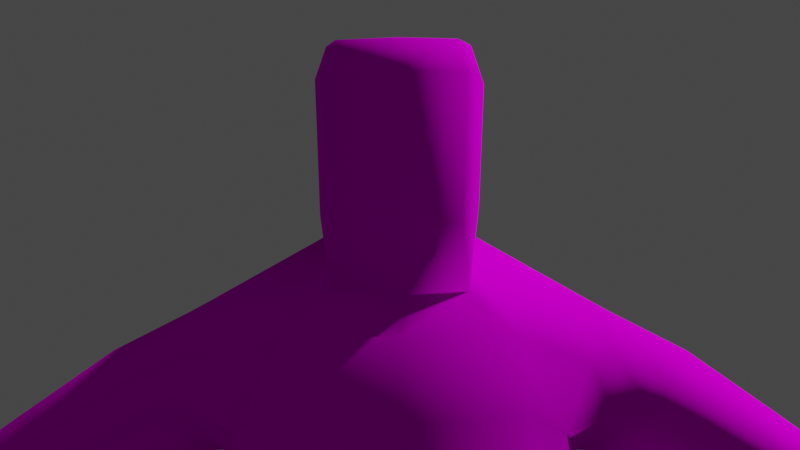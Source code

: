 # Source: killer.blend  (saved by Blender 3.6.13; exported with 4.5.12 LTS)
import bpy
from mathutils import Matrix  # noqa: F401  (used for matrix-valued properties, if any)

bpy.ops.wm.read_factory_settings(use_empty=True)
scene = bpy.context.scene
scene.name = 'Scene'

# ---- collections
col_collection = bpy.data.collections.new('Collection'); scene.collection.children.link(col_collection)

# ---- images (referenced by path relative to the original .blend; pixels are not part of the script)
import os
ASSET_DIR = os.environ.get("B2B_ASSET_DIR", "")  # directory of the original .blend (textures are referenced by path, not embedded)
HERE = os.path.dirname(os.path.abspath(__file__))  # packed textures are extracted next to this script under _unpacked/

def load_image(name, relpath, width, height, colorspace="sRGB"):
    """Load a texture the original file referenced (path relative to the .blend, or extracted next to this script)."""
    p = next((c for c in (os.path.join(HERE, relpath), os.path.join(ASSET_DIR, relpath)) if relpath and os.path.exists(c)), "")
    if p:
        img = bpy.data.images.load(p, check_existing=True)
        img.name = name
    else:  # same state as the original file: an image datablock whose file is absent (Cycles renders it pink)
        img = bpy.data.images.new(name, width, height)
        img.source = "FILE"
        img.filepath = "//" + (relpath or name)
    img.colorspace_settings.name = colorspace
    return img
img_killer_001 = load_image('Killer.001', 'Killer.png', 1024, 1024, 'Non-Color')
img_killer = load_image('Killer', 'Killer.png', 1024, 1024, 'sRGB')

# ---- materials (node trees are filled in below, after node groups)
mat_killer = bpy.data.materials.new('Killer')
mat_killer.surface_render_method = 'BLENDED'
mat_killer.blend_method = 'BLEND'
mat_killer.use_transparency_overlap = False
mat_killer.show_transparent_back = False
mat_killer.use_transparent_shadow = False
mat_killer.roughness = 1.0
mat_killer.specular_intensity = 0.0

# ---- material node trees
mat_killer.use_nodes = True; mat_killer.node_tree.nodes.clear()
_N = mat_killer.node_tree.nodes; _L = mat_killer.node_tree.links
n0 = _N.new('ShaderNodeBsdfPrincipled'); n0.name = 'Principled BSDF'; n0.location = (10, 300)
n0.distribution = 'GGX'
n0.subsurface_method = 'RANDOM_WALK_SKIN'
n0.inputs[2].default_value = 1.0
n0.inputs[3].default_value = 1.45
n0.inputs[13].default_value = 0.0
n0.inputs[27].default_value = (0.0, 0.0, 0.0, 1.0)
n0.inputs[28].default_value = 1.0
n1 = _N.new('ShaderNodeNormalMap'); n1.name = 'Normal Map'; n1.location = (-300, -300)
n1.label = 'Normal/Map'
n1.inputs[0].default_value = 0.0
n2 = _N.new('ShaderNodeTexImage'); n2.name = 'Image Texture.001'; n2.location = (-300, 0)
n2.image = img_killer_001
n3 = _N.new('ShaderNodeOutputMaterial'); n3.name = 'Material Output'; n3.location = (300, 300)
n4 = _N.new('ShaderNodeTexImage'); n4.name = 'Image Texture'; n4.location = (-375, 593)
n4.image = img_killer
_L.new(n0.outputs[0], n3.inputs[0])
_L.new(n1.outputs[0], n0.inputs[5])
_L.new(n4.outputs[0], n0.inputs[0])
_L.new(n2.outputs[1], n0.inputs[4])
n3.is_active_output = True

# ---- world
world_world = bpy.data.worlds.new('World'); scene.world = world_world
world_world.use_nodes = True; world_world.node_tree.nodes.clear()
_N = world_world.node_tree.nodes; _L = world_world.node_tree.links
n0 = _N.new('ShaderNodeOutputWorld'); n0.name = 'World Output'; n0.location = (300, 300)
n1 = _N.new('ShaderNodeBackground'); n1.name = 'Background'; n1.location = (10, 300)
n1.inputs[0].default_value = (0.05088, 0.05088, 0.05088, 1.0)
_L.new(n1.outputs[0], n0.inputs[0])
n0.is_active_output = True
world_world.color = (0.05088, 0.05088, 0.05088)
world_world.use_sun_shadow = False
world_world.sun_shadow_jitter_overblur = 0.0

# ---- cameras
cam_camera = bpy.data.cameras.new('Camera')
cam_camera.clip_end = 100.0
cam_camera.ortho_scale = 7.314

# ---- lights
light_light = bpy.data.lights.new('Light', 'POINT')
light_light.transmission_factor = 0.0
light_light.energy = 1000.0
light_light.shadow_soft_size = 0.1
light_light.shadow_maximum_resolution = 0.006
light_light.use_absolute_resolution = True

# ---- meshes
me_killer_001 = bpy.data.meshes.new('Killer.001')
me_killer_001.from_pydata([(-0.1825, 0.07344, -1.014), (-0.184, 0.06682, -1.082), (-0.1825, -0.1752, -1.014), (-0.184, -0.1866, -1.082), (0.0, -0.2253, -1.014), (0.0, -0.2343, -1.082), (0.0, 0.1351, -1.014), (0.0, 0.1342, -1.082), (-0.2193, -0.05498, -1.014), (-0.2208, -0.05027, -1.082), (0.0, -0.2163, -1.32), (-0.2041, -0.05009, -0.8423), (0.0, -0.2404, -1.172), (-0.1794, -0.1734, -1.172), (-0.2133, -0.05203, -1.172), (-0.175, 0.05115, -1.172), (0.0, 0.1177, -1.172), (0.0, -0.1908, -1.456), (-0.1554, -0.1727, -1.339), (-0.3252, -0.0527, -1.429), (-0.1336, 0.06646, -1.373), (0.0, 0.1044, -1.373), (0.0, -0.1328, -1.571), (-0.1598, -0.1433, -1.474), (-0.2137, -0.0395, -1.486), (-0.1235, 0.03801, -1.456), (0.0, 0.07029, -1.456), (-0.07547, -0.1035, -1.565), (-0.08119, -0.03568, -1.528), (-0.07439, 0.01763, -1.5), (0.0, 0.03778, -1.497), (-0.2068, -0.05502, -0.9111), (-0.1471, -0.1625, -0.9111), (0.0, 0.09904, -0.9111), (-0.1703, 0.04341, -0.9111), (0.0, -0.1964, -0.9111), (-0.1985, -0.04299, -0.7485), (-0.1411, -0.1542, -0.8423), (0.0, 0.07386, -0.8423), (-0.1692, 0.03891, -0.8423), (0.0, -0.1715, -0.8423), (-0.1351, -0.1511, -0.7485), (-0.04679, 0.04959, -0.7485), (-0.1573, 0.03207, -0.7485), (-0.05404, -0.1548, -0.7485), (-0.008025, -0.04755, -0.7485), (-0.1794, -0.04768, -0.5415), (-0.1353, -0.1353, -0.5498), (-0.07798, 0.02458, -0.5316), (-0.148, 0.01137, -0.5337), (-0.072, -0.1381, -0.5503), (-0.03394, -0.05111, -0.542), (-0.1776, -0.05275, -0.5058), (-0.1346, -0.1327, -0.5165), (-0.07862, 0.02023, -0.4931), (-0.147, 0.007466, -0.4959), (-0.07278, -0.1354, -0.5171), (-0.03562, -0.05607, -0.5065), (-0.1803, -0.04261, -0.4187), (-0.1358, -0.119, -0.4194), (-0.07773, 0.01233, -0.4178), (-0.1486, -0.001202, -0.418), (-0.07169, -0.1219, -0.4194), (-0.03319, -0.04613, -0.4187), (-0.1612, -0.05176, -0.07996), (-0.1351, -0.1366, -0.07475), (-0.08744, -0.01276, -0.07935), (-0.1383, -0.02248, -0.07949), (-0.07359, -0.1394, -0.07478), (-0.05543, -0.05429, -0.08), (-0.1757, -0.0544, 0.007208), (-0.136, -0.1463, 0.006502), (-0.07266, -0.1491, 0.006462), (-0.04032, -0.05788, 0.00716), (-0.08582, 0.1517, -0.02644), (-0.1358, 0.1291, -0.03092), (-0.05332, 0.1148, -0.0273), (-0.163, 0.08882, -0.02483), (-0.08522, 0.1615, 0.00805), (-0.141, 0.1481, 0.007865), (-0.05697, 0.1219, 0.00716), (-0.1622, 0.1006, 0.007208), (-0.201, -0.05499, -1.316), (-0.1747, 0.04612, -1.354), (-0.2027, 0.02523, -1.425), (-0.2376, -0.03944, -1.473), (-0.219, -0.158, -1.37), (-0.2276, 0.01723, -1.374), (-0.2339, -0.1295, -1.431), (-0.237, 0.009529, -1.429), (-0.2728, -0.1479, -1.364), (-0.2802, -0.004522, -1.362), (-0.2978, -0.1237, -1.406), (-0.2983, -0.01107, -1.402), (0.0, -0.04592, -0.7923), (-0.2684, -0.05766, -1.309), (0.1825, 0.07344, -1.014), (0.184, 0.06682, -1.082), (0.1825, -0.1752, -1.014), (0.184, -0.1866, -1.082), (0.2193, -0.05498, -1.014), (0.2208, -0.05027, -1.082), (0.2041, -0.05009, -0.8423), (0.1794, -0.1734, -1.172), (0.2133, -0.05203, -1.172), (0.175, 0.05115, -1.172), (0.1554, -0.1727, -1.339), (0.3252, -0.0527, -1.429), (0.1336, 0.06646, -1.373), (0.1598, -0.1433, -1.474), (0.2137, -0.0395, -1.486), (0.1235, 0.03801, -1.456), (0.07547, -0.1035, -1.565), (0.08119, -0.03568, -1.528), (0.07439, 0.01763, -1.5), (0.2068, -0.05502, -0.9111), (0.1471, -0.1625, -0.9111), (0.1703, 0.04341, -0.9111), (0.1985, -0.04299, -0.7485), (0.1411, -0.1542, -0.8423), (0.1692, 0.03891, -0.8423), (0.1351, -0.1511, -0.7485), (0.04679, 0.04959, -0.7485), (0.1573, 0.03207, -0.7485), (0.05404, -0.1548, -0.7485), (0.008025, -0.04755, -0.7485), (0.1794, -0.04768, -0.5415), (0.1353, -0.1353, -0.5498), (0.07798, 0.02458, -0.5316), (0.148, 0.01137, -0.5337), (0.072, -0.1381, -0.5503), (0.03394, -0.05111, -0.542), (0.1776, -0.05275, -0.5058), (0.1346, -0.1327, -0.5165), (0.07862, 0.02023, -0.4931), (0.147, 0.007466, -0.4959), (0.07278, -0.1354, -0.5171), (0.03562, -0.05607, -0.5065), (0.1803, -0.04261, -0.4187), (0.1358, -0.119, -0.4194), (0.07773, 0.01233, -0.4178), (0.1486, -0.001202, -0.418), (0.07169, -0.1219, -0.4194), (0.03319, -0.04613, -0.4187), (0.1612, -0.05176, -0.07996), (0.1351, -0.1366, -0.07475), (0.08744, -0.01276, -0.07935), (0.1383, -0.02248, -0.07949), (0.07359, -0.1394, -0.07478), (0.05543, -0.05429, -0.08), (0.1757, -0.0544, 0.007208), (0.136, -0.1463, 0.006502), (0.07266, -0.1491, 0.006462), (0.04032, -0.05788, 0.00716), (0.08582, 0.1517, -0.02644), (0.1358, 0.1291, -0.03092), (0.05332, 0.1148, -0.0273), (0.163, 0.08882, -0.02483), (0.08522, 0.1615, 0.00805), (0.141, 0.1481, 0.007865), (0.05697, 0.1219, 0.00716), (0.1622, 0.1006, 0.007208), (0.201, -0.05499, -1.316), (0.1747, 0.04612, -1.354), (0.2027, 0.02523, -1.425), (0.2376, -0.03944, -1.473), (0.219, -0.158, -1.37), (0.2276, 0.01723, -1.374), (0.2339, -0.1295, -1.431), (0.237, 0.009529, -1.429), (0.2728, -0.1479, -1.364), (0.2802, -0.004522, -1.362), (0.2978, -0.1237, -1.406), (0.2983, -0.01107, -1.402), (0.4082, -0.1124, -1.335), (0.3867, -0.1341, -1.299), (0.6043, -0.08161, -1.196), (0.3935, -0.01562, -1.295), (0.432, -0.05675, -1.355), (0.4089, -0.02076, -1.331), (0.3903, -0.06002, -1.247), (0.4619, -0.1077, -1.299), (0.4421, -0.1277, -1.266), (0.4483, -0.01865, -1.262), (0.4838, -0.05649, -1.318), (0.4625, -0.02338, -1.295), (0.4454, -0.05949, -1.218), (0.5784, -0.08933, -1.168), (0.578, -0.01013, -1.166), (0.6141, -0.04118, -1.204), (0.5994, -0.008664, -1.193), (0.5671, -0.04521, -1.145), (0.6872, -0.08865, -1.134), (0.662, -0.1001, -1.11), (0.6617, -0.01638, -1.103), (0.6964, -0.02515, -1.141), (0.6865, 0.02418, -1.129), (0.6499, -0.04389, -1.088), (0.638, -0.07025, -1.011), (0.6384, -0.07965, -1.034), (0.6487, 0.005182, -1.048), (0.6396, -0.01913, -1.011), (0.6495, 0.01653, -1.03), (0.6328, -0.0431, -1.05), (0.5822, 0.005745, -1.096), (0.5989, 0.03095, -1.112), (0.628, -0.003024, -1.086), (0.6367, 0.02661, -1.104), (0.6452, 0.02122, -1.027), (0.6488, 0.03826, -1.037), (0.6558, 0.01111, -1.051), (0.6573, 0.03166, -1.054), (0.2684, -0.05766, -1.309), (0.08169, 0.02272, -1.582), (0.08728, -0.01862, -1.593), (0.08414, -0.06057, -1.604), (0.06559, 0.05238, -1.573), (-0.002951, 0.06242, -1.57), (0.07169, -0.107, -1.612), (0.001428, -0.1193, -1.615), (-0.07321, 0.05014, -1.573), (-0.08566, 0.01883, -1.582), (-0.06711, -0.1092, -1.612), (-0.0888, -0.02311, -1.593), (-0.08321, -0.06445, -1.604), (0.7269, -0.07887, -1.069), (0.6994, -0.08829, -1.08), (0.7322, -0.02388, -1.053), (0.7157, 0.01896, -1.051), (0.679, -0.04442, -1.071), (0.6902, -0.006213, -1.062), (-0.4082, -0.1124, -1.335), (-0.3867, -0.1341, -1.299), (-0.6043, -0.08161, -1.196), (-0.3935, -0.01562, -1.295), (-0.432, -0.05675, -1.355), (-0.4089, -0.02076, -1.331), (-0.3903, -0.06002, -1.247), (-0.4619, -0.1077, -1.299), (-0.4421, -0.1277, -1.266), (-0.4483, -0.01865, -1.262), (-0.4838, -0.05649, -1.318), (-0.4625, -0.02338, -1.295), (-0.4454, -0.05949, -1.218), (-0.5784, -0.08933, -1.168), (-0.578, -0.01013, -1.166), (-0.6141, -0.04119, -1.204), (-0.5994, -0.008665, -1.193), (-0.5671, -0.04521, -1.145), (-0.6872, -0.08865, -1.134), (-0.662, -0.1001, -1.11), (-0.6617, -0.01638, -1.103), (-0.6964, -0.02515, -1.141), (-0.6865, 0.02418, -1.129), (-0.6499, -0.04389, -1.088), (-0.638, -0.07025, -1.011), (-0.6384, -0.07965, -1.034), (-0.6487, 0.005182, -1.048), (-0.6396, -0.01913, -1.011), (-0.6495, 0.01653, -1.03), (-0.6328, -0.0431, -1.05), (-0.5822, 0.005745, -1.096), (-0.5989, 0.03095, -1.112), (-0.628, -0.003024, -1.086), (-0.6367, 0.02661, -1.104), (-0.6452, 0.02122, -1.027), (-0.6488, 0.03826, -1.037), (-0.6558, 0.01111, -1.051), (-0.6573, 0.03166, -1.054), (-0.7269, -0.07887, -1.069), (-0.6994, -0.08829, -1.08), (-0.7322, -0.02388, -1.053), (-0.7157, 0.01896, -1.051), (-0.679, -0.04442, -1.071), (-0.6902, -0.006213, -1.062), (0.08677, 0.02615, -1.729), (0.09271, -0.01928, -1.727), (0.08937, -0.06532, -1.724), (0.06968, 0.05879, -1.73), (-0.003086, 0.0699, -1.73), (0.07615, -0.09964, -1.723), (0.001563, -0.113, -1.722), (-0.07768, 0.05649, -1.729), (-0.0909, 0.02217, -1.727), (-0.0712, -0.1019, -1.722), (-0.09423, -0.02387, -1.725), (-0.08829, -0.0693, -1.723), (0.07557, 0.02004, -1.764), (0.08075, -0.01957, -1.763), (0.07784, -0.05972, -1.761), (0.06066, 0.04851, -1.766), (-0.002788, 0.05819, -1.766), (0.06631, -0.08965, -1.759), (0.001265, -0.1013, -1.758), (-0.06783, 0.0465, -1.765), (-0.07936, 0.01657, -1.763), (-0.06219, -0.09166, -1.759), (-0.08227, -0.02358, -1.762), (-0.07709, -0.06319, -1.76)], [], [(4, 2, 3, 5), (8, 0, 1, 9), (8, 31, 34, 0), (3, 13, 12, 5), (0, 6, 7, 1), (9, 14, 13, 3), (0, 34, 33, 6), (2, 8, 9, 3), (13, 14, 82), (14, 83, 82), (7, 16, 15, 1), (1, 15, 14, 9), (84, 89, 87, 83), (83, 25, 84), (16, 21, 20, 15), (13, 18, 10, 12), (25, 29, 28, 24), (23, 27, 22, 17), (18, 23, 17, 10), (21, 26, 25, 20), (220, 221, 29), (28, 224, 222, 27), (24, 28, 27, 23), (26, 30, 29, 25), (31, 11, 39, 34), (34, 39, 38, 33), (4, 35, 32, 2), (2, 32, 31, 8), (35, 40, 37, 32), (32, 37, 11, 31), (41, 47, 46, 36), (44, 50, 47, 41), (39, 43, 42), (39, 11, 36), (37, 40, 44), (11, 37, 41), (38, 42, 45), (47, 53, 52, 46), (50, 56, 53, 47), (45, 51, 50, 44), (42, 48, 51, 45), (43, 49, 48, 42), (36, 46, 49, 43), (52, 58, 61, 55), (55, 61, 60, 54), (51, 57, 56, 50), (48, 54, 57, 51), (49, 55, 54, 48), (46, 52, 55, 49), (59, 65, 64, 58), (62, 68, 65, 59), (56, 62, 59, 53), (53, 59, 58, 52), (57, 63, 62, 56), (54, 60, 63, 57), (67, 75, 74, 66), (63, 69, 68, 62), (60, 66, 69, 63), (61, 67, 66, 60), (58, 64, 67, 61), (78, 79, 81, 70, 71, 72, 73, 80), (68, 72, 71, 65), (65, 71, 70, 64), (69, 73, 72, 68), (69, 76, 80, 73), (77, 81, 79, 75), (75, 79, 78, 74), (74, 78, 80, 76), (64, 77, 75, 67), (70, 81, 77, 64), (66, 74, 76, 69), (27, 222, 219, 22), (223, 224, 28), (18, 86, 88, 23), (25, 83, 20), (83, 87, 82), (24, 85, 89, 84), (85, 19, 93, 89), (82, 90, 86), (88, 92, 19, 85), (89, 93, 91, 87), (23, 88, 85, 24), (82, 86, 18), (82, 95, 90), (91, 95, 82), (86, 90, 92, 88), (87, 91, 82), (84, 25, 24), (45, 44, 40), (45, 40, 94, 38), (39, 42, 38), (37, 44, 41), (39, 36, 43), (11, 41, 36), (13, 82, 18), (20, 83, 15), (15, 83, 14), (4, 5, 99, 98), (100, 101, 97, 96), (100, 96, 117, 115), (99, 5, 12, 103), (96, 97, 7, 6), (101, 99, 103, 104), (96, 6, 33, 117), (98, 99, 101, 100), (103, 162, 104), (104, 162, 163), (7, 97, 105, 16), (97, 101, 104, 105), (164, 163, 167, 169), (163, 164, 111), (16, 105, 108, 21), (103, 12, 10, 106), (111, 110, 113, 114), (109, 17, 22, 112), (106, 10, 17, 109), (21, 108, 111, 26), (114, 213, 216), (113, 112, 218, 215), (110, 109, 112, 113), (26, 111, 114, 30), (115, 117, 120, 102), (117, 33, 38, 120), (4, 98, 116, 35), (98, 100, 115, 116), (35, 116, 119, 40), (116, 115, 102, 119), (121, 118, 126, 127), (124, 121, 127, 130), (120, 122, 123), (120, 118, 102), (119, 124, 40), (102, 121, 119), (38, 125, 122), (127, 126, 132, 133), (130, 127, 133, 136), (125, 124, 130, 131), (122, 125, 131, 128), (123, 122, 128, 129), (118, 123, 129, 126), (132, 135, 141, 138), (135, 134, 140, 141), (131, 130, 136, 137), (128, 131, 137, 134), (129, 128, 134, 135), (126, 129, 135, 132), (139, 138, 144, 145), (142, 139, 145, 148), (136, 133, 139, 142), (133, 132, 138, 139), (137, 136, 142, 143), (134, 137, 143, 140), (147, 146, 154, 155), (143, 142, 148, 149), (140, 143, 149, 146), (141, 140, 146, 147), (138, 141, 147, 144), (158, 160, 153, 152, 151, 150, 161, 159), (148, 145, 151, 152), (145, 144, 150, 151), (149, 148, 152, 153), (149, 153, 160, 156), (157, 155, 159, 161), (155, 154, 158, 159), (154, 156, 160, 158), (144, 147, 155, 157), (150, 144, 157, 161), (146, 149, 156, 154), (112, 22, 219, 218), (113, 214, 213), (106, 109, 168, 166), (111, 108, 163), (163, 162, 167), (110, 164, 169, 165), (165, 169, 173, 107), (162, 166, 170), (168, 165, 107, 172), (169, 167, 171, 173), (109, 110, 165, 168), (162, 106, 166), (162, 170, 212), (173, 171, 177, 179), (170, 172, 174, 175), (171, 162, 212), (166, 168, 172, 170), (167, 162, 171), (175, 174, 181, 182), (174, 178, 184, 181), (178, 179, 185, 184), (180, 175, 182, 186), (107, 173, 179, 178), (172, 107, 178, 174), (164, 110, 111), (183, 186, 191, 188), (182, 181, 176, 187), (181, 184, 189, 176), (184, 185, 190, 189), (177, 180, 186, 183), (179, 177, 183, 185), (188, 194, 206, 204), (188, 191, 197, 194), (187, 176, 192, 193), (176, 189, 195, 192), (185, 183, 188, 190), (186, 182, 187, 191), (226, 225, 198, 199), (225, 227, 201, 198), (227, 228, 202, 201), (229, 226, 199, 203), (191, 187, 193, 197), (189, 190, 196, 195), (230, 229, 203, 200), (228, 230, 200, 202), (204, 206, 210, 208), (190, 188, 204, 205), (196, 190, 205, 207), (194, 196, 207, 206), (209, 208, 210, 211), (205, 204, 208, 209), (207, 205, 209, 211), (206, 207, 211, 210), (199, 198, 201, 202, 200, 203), (125, 40, 124), (125, 38, 94, 40), (120, 38, 122), (119, 121, 124), (120, 123, 118), (102, 118, 121), (103, 106, 162), (108, 105, 163), (105, 104, 163), (212, 180, 177, 171), (212, 170, 175, 180), (196, 194, 230, 228), (194, 197, 229, 230), (197, 193, 226, 229), (195, 196, 228, 227), (192, 195, 227, 225), (193, 192, 225, 226), (93, 236, 234, 91), (90, 232, 231, 92), (232, 239, 238, 231), (231, 238, 241, 235), (235, 241, 242, 236), (237, 243, 239, 232), (19, 235, 236, 93), (92, 231, 235, 19), (240, 245, 248, 243), (239, 244, 233, 238), (238, 233, 246, 241), (241, 246, 247, 242), (234, 240, 243, 237), (236, 242, 240, 234), (245, 261, 263, 251), (245, 251, 254, 248), (244, 250, 249, 233), (233, 249, 252, 246), (242, 247, 245, 240), (243, 248, 244, 239), (270, 256, 255, 269), (269, 255, 258, 271), (271, 258, 259, 272), (273, 260, 256, 270), (248, 254, 250, 244), (246, 252, 253, 247), (274, 257, 260, 273), (272, 259, 257, 274), (261, 265, 267, 263), (247, 262, 261, 245), (253, 264, 262, 247), (251, 263, 264, 253), (266, 268, 267, 265), (262, 266, 265, 261), (264, 268, 266, 262), (263, 267, 268, 264), (256, 260, 257, 259, 258, 255), (95, 91, 234, 237), (95, 237, 232, 90), (253, 272, 274, 251), (251, 274, 273, 254), (254, 273, 270, 250), (252, 271, 272, 253), (249, 269, 271, 252), (250, 270, 269, 249), (223, 221, 283, 285), (219, 222, 284, 281), (218, 219, 281, 280), (215, 218, 280, 277), (224, 223, 285, 286), (220, 217, 279, 282), (217, 216, 278, 279), (222, 224, 286, 284), (213, 214, 276, 275), (221, 220, 282, 283), (216, 213, 275, 278), (214, 215, 277, 276), (285, 283, 295, 297), (280, 281, 293, 292), (277, 280, 292, 289), (286, 285, 297, 298), (282, 279, 291, 294), (279, 278, 290, 291), (284, 286, 298, 296), (275, 276, 288, 287), (283, 282, 294, 295), (278, 275, 287, 290), (281, 284, 296, 293), (276, 277, 289, 288), (287, 288, 289, 292, 293, 296, 298, 297, 295, 294, 291, 290), (29, 30, 220), (30, 217, 220), (28, 29, 221), (221, 223, 28), (217, 30, 216), (30, 114, 216), (213, 114, 113), (113, 215, 214)])
me_killer_001.polygons.foreach_set('use_smooth', [True] * 317)
_uv = me_killer_001.uv_layers.new(name='UVMap')
_uv.uv.foreach_set('vector', [0.1799, 0.2612, 0.2399, 0.2593, 0.2451, 0.2282, 0.1799, 0.2272, 0.6069, 0.2561, 0.5621, 0.2565, 0.5635, 0.2869, 0.6039, 0.2864, 0.6069, 0.2561, 0.6083, 0.2106, 0.5666, 0.2115, 0.5621, 0.2565, 0.2451, 0.2282, 0.2466, 0.1864, 0.1799, 0.1846, 0.1799, 0.2272, 0.5621, 0.2565, 0.4983, 0.2586, 0.4983, 0.288, 0.5635, 0.2869, 0.2802, 0.226, 0.2865, 0.1898, 0.2466, 0.1864, 0.2451, 0.2282, 0.5621, 0.2565, 0.5666, 0.2115, 0.4983, 0.2144, 0.4983, 0.2586, 0.2399, 0.2593, 0.2817, 0.2528, 0.2802, 0.226, 0.2451, 0.2282, 0.2466, 0.1864, 0.2865, 0.1898, 0.2922, 0.1302, 0.599, 0.3255, 0.5741, 0.4043, 0.6175, 0.385, 0.4983, 0.288, 0.4983, 0.3282, 0.5648, 0.3277, 0.5635, 0.2869, 0.5635, 0.2869, 0.5648, 0.3277, 0.599, 0.3255, 0.6039, 0.2864, 0.5849, 0.4381, 0.6037, 0.4417, 0.5987, 0.4192, 0.5741, 0.4043, 0.5741, 0.4043, 0.5514, 0.4558, 0.5849, 0.4381, 0.4983, 0.3282, 0.4983, 0.3911, 0.5634, 0.3948, 0.5648, 0.3277, 0.2466, 0.1864, 0.2463, 0.1059, 0.1799, 0.1162, 0.1799, 0.1846, 0.5514, 0.4558, 0.5159, 0.48, 0.5276, 0.4979, 0.5937, 0.4748, 0.2434, 0.04871, 0.2003, 0.007715, 0.1799, 0.00741, 0.1799, 0.06248, 0.2463, 0.1059, 0.2434, 0.04871, 0.1799, 0.06248, 0.1799, 0.1162, 0.4983, 0.3911, 0.4983, 0.4524, 0.5514, 0.4558, 0.5634, 0.3948, 0.5524, 0.7373, 0.5193, 0.73, 0.5215, 0.8162, 0.4644, 0.7886, 0.431, 0.7101, 0.3837, 0.7034, 0.3918, 0.7528, 0.5937, 0.4748, 0.5276, 0.4979, 0.523, 0.52, 0.5897, 0.5249, 0.4983, 0.4524, 0.4983, 0.4775, 0.5159, 0.48, 0.5514, 0.4558, 0.6035, 0.2066, 0.5978, 0.1821, 0.5624, 0.184, 0.57, 0.2073, 0.5666, 0.2115, 0.5644, 0.1873, 0.4961, 0.1893, 0.4983, 0.2144, 0.1799, 0.2612, 0.1795, 0.3079, 0.2384, 0.3014, 0.2399, 0.2593, 0.2399, 0.2593, 0.2373, 0.3019, 0.2885, 0.2944, 0.2817, 0.2528, 0.1794, 0.308, 0.1791, 0.3474, 0.2449, 0.3303, 0.2385, 0.3015, 0.237, 0.302, 0.2427, 0.3314, 0.301, 0.3197, 0.2885, 0.2944, 0.2669, 0.3753, 0.3136, 0.4608, 0.3481, 0.4492, 0.3151, 0.3589, 0.234, 0.3914, 0.2931, 0.473, 0.3136, 0.4608, 0.2669, 0.3753, 0.5645, 0.1776, 0.5613, 0.1376, 0.5179, 0.1376, 0.5598, 0.1804, 0.5989, 0.1796, 0.5945, 0.1402, 0.248, 0.3283, 0.1762, 0.3473, 0.2358, 0.3938, 0.3031, 0.3176, 0.2404, 0.331, 0.2665, 0.3773, 0.5082, 0.1756, 0.5158, 0.1377, 0.4823, 0.1276, 0.3136, 0.4608, 0.3213, 0.4746, 0.3524, 0.4653, 0.3481, 0.4492, 0.2931, 0.473, 0.3021, 0.486, 0.3213, 0.4746, 0.3136, 0.4608, 0.2022, 0.4309, 0.2688, 0.4984, 0.2931, 0.473, 0.234, 0.3914, 0.5189, 0.132, 0.5314, 0.03732, 0.4991, 0.03438, 0.4786, 0.1208, 0.5624, 0.1354, 0.5631, 0.03044, 0.5352, 0.02821, 0.5149, 0.1354, 0.5961, 0.1345, 0.5921, 0.03252, 0.5631, 0.03044, 0.5584, 0.1355, 0.9794, 0.4537, 0.9766, 0.4107, 0.9534, 0.4108, 0.9513, 0.4493, 0.9513, 0.4493, 0.9534, 0.4108, 0.9236, 0.4107, 0.9246, 0.4482, 0.2688, 0.4984, 0.2814, 0.5091, 0.3021, 0.486, 0.2931, 0.473, 0.5352, 0.02821, 0.537, 0.009689, 0.5006, 0.00741, 0.4982, 0.02483, 0.5631, 0.03044, 0.5638, 0.01189, 0.537, 0.009689, 0.5352, 0.02821, 0.5921, 0.03252, 0.5927, 0.01444, 0.5638, 0.01189, 0.5631, 0.03044, 0.8152, 0.1797, 0.8149, 0.007647, 0.7828, 0.009368, 0.7792, 0.1787, 0.8419, 0.1794, 0.8376, 0.00741, 0.8149, 0.007647, 0.8152, 0.1797, 0.8407, 0.2265, 0.8419, 0.1794, 0.8152, 0.1797, 0.8174, 0.2265, 0.8174, 0.2265, 0.8152, 0.1797, 0.7792, 0.1787, 0.7841, 0.221, 0.8728, 0.2203, 0.8763, 0.1775, 0.8419, 0.1794, 0.8407, 0.2265, 0.9246, 0.4482, 0.9236, 0.4107, 0.891, 0.4103, 0.8882, 0.4537, 0.3314, 0.8668, 0.3223, 0.946, 0.3417, 0.9534, 0.352, 0.8734, 0.8763, 0.1775, 0.8691, 0.00824, 0.8376, 0.00741, 0.8419, 0.1794, 0.9236, 0.4107, 0.9287, 0.242, 0.9078, 0.2413, 0.891, 0.4103, 0.9534, 0.4108, 0.9479, 0.242, 0.9287, 0.242, 0.9236, 0.4107, 0.9766, 0.4107, 0.9627, 0.2417, 0.9479, 0.242, 0.9534, 0.4108, 0.4254, 0.8535, 0.3952, 0.8595, 0.3834, 0.8821, 0.3822, 0.9573, 0.3988, 0.9865, 0.4261, 0.9883, 0.4404, 0.9597, 0.4404, 0.8727, 0.9252, 0.657, 0.8914, 0.655, 0.8921, 0.6823, 0.9257, 0.6798, 0.9257, 0.6798, 0.8921, 0.6823, 0.8973, 0.7156, 0.9346, 0.7109, 0.9338, 0.6265, 0.8961, 0.6234, 0.8914, 0.655, 0.9252, 0.657, 0.9338, 0.6265, 0.9346, 0.5399, 0.9198, 0.5397, 0.8961, 0.6234, 0.3085, 0.9323, 0.2949, 0.9375, 0.3116, 0.958, 0.3223, 0.946, 0.3223, 0.946, 0.3116, 0.958, 0.3424, 0.9676, 0.3417, 0.9534, 0.3417, 0.9534, 0.3424, 0.9676, 0.3674, 0.9611, 0.3593, 0.9476, 0.3233, 0.8535, 0.3085, 0.9323, 0.3223, 0.946, 0.3314, 0.8668, 0.8973, 0.7156, 0.9194, 0.7874, 0.9335, 0.7865, 0.9346, 0.7109, 0.352, 0.8734, 0.3417, 0.9534, 0.3593, 0.9476, 0.3674, 0.8585, 0.8601, 0.9587, 0.8109, 0.9475, 0.8114, 0.8755, 0.8577, 0.8793, 0.4748, 0.72, 0.431, 0.7101, 0.4644, 0.7886, 0.2463, 0.1059, 0.2704, 0.0919, 0.2791, 0.06741, 0.2434, 0.04871, 0.5514, 0.4558, 0.5741, 0.4043, 0.5634, 0.3948, 0.5741, 0.4043, 0.5987, 0.4192, 0.6175, 0.385, 0.5937, 0.4748, 0.6106, 0.4676, 0.6037, 0.4417, 0.5849, 0.4381, 0.724, 0.2278, 0.7316, 0.1932, 0.7094, 0.1944, 0.6983, 0.2202, 0.7994, 0.2486, 0.8512, 0.27, 0.8458, 0.2413, 0.7644, 0.2272, 0.7597, 0.1998, 0.7316, 0.1932, 0.724, 0.2278, 0.6983, 0.2202, 0.7094, 0.1944, 0.6925, 0.1885, 0.6769, 0.2117, 0.5897, 0.5249, 0.6294, 0.5032, 0.6106, 0.4676, 0.5937, 0.4748, 0.2922, 0.1302, 0.2704, 0.0919, 0.2463, 0.1059, 0.7994, 0.2486, 0.81, 0.2853, 0.8512, 0.27, 0.7792, 0.2915, 0.81, 0.2853, 0.7994, 0.2486, 0.8458, 0.2413, 0.8512, 0.27, 0.8734, 0.2727, 0.8724, 0.2458, 0.6769, 0.2117, 0.6925, 0.1885, 0.6443, 0.1902, 0.5849, 0.4381, 0.5514, 0.4558, 0.5937, 0.4748, 0.202, 0.4327, 0.2351, 0.3916, 0.1805, 0.3428, 0.2022, 0.4309, 0.1799, 0.3422, 0.1799, 0.4329, 0.1799, 0.5108, 0.5619, 0.1801, 0.5157, 0.1395, 0.498, 0.1826, 0.2461, 0.331, 0.234, 0.3914, 0.2669, 0.3753, 0.5568, 0.1811, 0.5961, 0.1345, 0.5585, 0.1356, 0.301, 0.3197, 0.2669, 0.3753, 0.3151, 0.3589, 0.2466, 0.1864, 0.2922, 0.1302, 0.2463, 0.1059, 0.5634, 0.3948, 0.5741, 0.4043, 0.5648, 0.3277, 0.5648, 0.3277, 0.5741, 0.4043, 0.599, 0.3255, 0.1799, 0.2612, 0.1799, 0.2272, 0.1147, 0.2282, 0.1198, 0.2593, 0.3898, 0.2561, 0.3928, 0.2864, 0.4331, 0.2869, 0.4345, 0.2565, 0.3898, 0.2561, 0.4345, 0.2565, 0.43, 0.2115, 0.3883, 0.2106, 0.1147, 0.2282, 0.1799, 0.2272, 0.1799, 0.1846, 0.1132, 0.1864, 0.4345, 0.2565, 0.4331, 0.2869, 0.4983, 0.288, 0.4983, 0.2586, 0.07956, 0.226, 0.1147, 0.2282, 0.1132, 0.1864, 0.07327, 0.1898, 0.4345, 0.2565, 0.4983, 0.2586, 0.4983, 0.2144, 0.43, 0.2115, 0.1198, 0.2593, 0.1147, 0.2282, 0.07956, 0.226, 0.07809, 0.2528, 0.1132, 0.1864, 0.06758, 0.1302, 0.07327, 0.1898, 0.3976, 0.3255, 0.3791, 0.385, 0.4226, 0.4043, 0.4983, 0.288, 0.4331, 0.2869, 0.4319, 0.3277, 0.4983, 0.3282, 0.4331, 0.2869, 0.3928, 0.2864, 0.3976, 0.3255, 0.4319, 0.3277, 0.4117, 0.4381, 0.4226, 0.4043, 0.3979, 0.4192, 0.3929, 0.4417, 0.4226, 0.4043, 0.4117, 0.4381, 0.4453, 0.4558, 0.4983, 0.3282, 0.4319, 0.3277, 0.4332, 0.3948, 0.4983, 0.3911, 0.1132, 0.1864, 0.1799, 0.1846, 0.1799, 0.1162, 0.1134, 0.1059, 0.4453, 0.4558, 0.403, 0.4748, 0.4691, 0.4979, 0.4807, 0.48, 0.1163, 0.04871, 0.1799, 0.06248, 0.1799, 0.00741, 0.1594, 0.007715, 0.1134, 0.1059, 0.1799, 0.1162, 0.1799, 0.06248, 0.1163, 0.04871, 0.4983, 0.3911, 0.4332, 0.3948, 0.4453, 0.4558, 0.4983, 0.4524, 0.154, 0.8122, 0.1558, 0.726, 0.1873, 0.7333, 0.09691, 0.7846, 0.02428, 0.7488, 0.01856, 0.6994, 0.06757, 0.7061, 0.403, 0.4748, 0.407, 0.5249, 0.4737, 0.52, 0.4691, 0.4979, 0.4983, 0.4524, 0.4453, 0.4558, 0.4807, 0.48, 0.4983, 0.4775, 0.3917, 0.2075, 0.4277, 0.2082, 0.4357, 0.1832, 0.3978, 0.1812, 0.43, 0.2115, 0.4983, 0.2144, 0.5006, 0.1893, 0.4323, 0.1873, 0.1799, 0.2612, 0.1198, 0.2593, 0.1214, 0.3014, 0.1803, 0.3079, 0.1198, 0.2593, 0.07809, 0.2528, 0.07127, 0.2944, 0.1225, 0.3019, 0.1804, 0.308, 0.1213, 0.3015, 0.1148, 0.3303, 0.1806, 0.3474, 0.1228, 0.302, 0.07127, 0.2944, 0.05882, 0.3197, 0.1171, 0.3314, 0.09287, 0.3753, 0.04463, 0.3589, 0.01172, 0.4492, 0.04621, 0.4608, 0.1257, 0.3914, 0.09287, 0.3753, 0.04621, 0.4608, 0.06672, 0.473, 0.4321, 0.1776, 0.4787, 0.1376, 0.4354, 0.1376, 0.4351, 0.1794, 0.4028, 0.1421, 0.3987, 0.1787, 0.1124, 0.3289, 0.1244, 0.3933, 0.183, 0.3475, 0.05664, 0.3176, 0.09324, 0.3773, 0.1194, 0.331, 0.4878, 0.1835, 0.5176, 0.1282, 0.479, 0.1399, 0.04621, 0.4608, 0.01172, 0.4492, 0.00741, 0.4653, 0.03844, 0.4746, 0.06672, 0.473, 0.04621, 0.4608, 0.03844, 0.4746, 0.0577, 0.486, 0.1576, 0.4309, 0.1257, 0.3914, 0.06672, 0.473, 0.09096, 0.4984, 0.4769, 0.132, 0.5194, 0.1202, 0.4977, 0.02921, 0.4638, 0.03231, 0.4343, 0.1354, 0.4817, 0.1354, 0.4615, 0.02821, 0.4336, 0.03045, 0.4005, 0.1345, 0.4383, 0.1355, 0.4336, 0.03045, 0.4046, 0.03253, 0.8911, 0.2197, 0.9192, 0.2154, 0.9171, 0.1768, 0.8939, 0.1768, 0.9192, 0.2154, 0.9459, 0.2142, 0.9469, 0.1767, 0.9171, 0.1768, 0.09096, 0.4984, 0.06672, 0.473, 0.0577, 0.486, 0.07838, 0.5091, 0.4615, 0.02821, 0.4985, 0.02484, 0.496, 0.007414, 0.4596, 0.009693, 0.4336, 0.03045, 0.4615, 0.02821, 0.4596, 0.009693, 0.4328, 0.01189, 0.4046, 0.03253, 0.4336, 0.03045, 0.4328, 0.01189, 0.404, 0.01444, 0.7317, 0.712, 0.7677, 0.711, 0.7641, 0.5416, 0.7319, 0.5399, 0.705, 0.7116, 0.7317, 0.712, 0.7319, 0.5399, 0.7093, 0.5397, 0.7061, 0.7588, 0.7294, 0.7588, 0.7317, 0.712, 0.705, 0.7116, 0.7294, 0.7588, 0.7628, 0.7532, 0.7677, 0.711, 0.7317, 0.712, 0.6741, 0.7525, 0.7061, 0.7588, 0.705, 0.7116, 0.6705, 0.7098, 0.9459, 0.2142, 0.9823, 0.2197, 0.9795, 0.1764, 0.9469, 0.1767, 0.2441, 0.9543, 0.2646, 0.9477, 0.2543, 0.8677, 0.235, 0.8751, 0.6705, 0.7098, 0.705, 0.7116, 0.7093, 0.5397, 0.6777, 0.5405, 0.9469, 0.1767, 0.9795, 0.1764, 0.9627, 0.00741, 0.9418, 0.008064, 0.9171, 0.1768, 0.9469, 0.1767, 0.9418, 0.008064, 0.9226, 0.008043, 0.8939, 0.1768, 0.9171, 0.1768, 0.9226, 0.008043, 0.9078, 0.007771, 0.6247, 0.7602, 0.6397, 0.741, 0.6397, 0.654, 0.6253, 0.6255, 0.5981, 0.6272, 0.5814, 0.6565, 0.5826, 0.7316, 0.5944, 0.7542, 0.9832, 0.67, 0.9837, 0.6473, 0.95, 0.6447, 0.9494, 0.672, 0.9837, 0.6473, 0.9926, 0.6162, 0.9553, 0.6115, 0.95, 0.6447, 0.9918, 0.7005, 0.9832, 0.67, 0.9494, 0.672, 0.9541, 0.7036, 0.9918, 0.7005, 0.9541, 0.7036, 0.9778, 0.7874, 0.9926, 0.7871, 0.2212, 0.8888, 0.235, 0.8751, 0.2243, 0.8631, 0.2075, 0.8836, 0.235, 0.8751, 0.2543, 0.8677, 0.2551, 0.8535, 0.2243, 0.8631, 0.2543, 0.8677, 0.272, 0.8735, 0.28, 0.86, 0.2551, 0.8535, 0.2359, 0.9676, 0.2441, 0.9543, 0.235, 0.8751, 0.2212, 0.8888, 0.9553, 0.6115, 0.9926, 0.6162, 0.9915, 0.5406, 0.9774, 0.5397, 0.2646, 0.9477, 0.28, 0.9626, 0.272, 0.8735, 0.2543, 0.8677, 0.8679, 0.8005, 0.8577, 0.8793, 0.8114, 0.8755, 0.8182, 0.802, 0.09691, 0.7846, 0.112, 0.7161, 0.1558, 0.726, 0.1134, 0.1059, 0.1163, 0.04871, 0.0807, 0.06741, 0.08934, 0.0919, 0.4453, 0.4558, 0.4332, 0.3948, 0.4226, 0.4043, 0.4226, 0.4043, 0.3791, 0.385, 0.3979, 0.4192, 0.403, 0.4748, 0.4117, 0.4381, 0.3929, 0.4417, 0.386, 0.4676, 0.724, 0.2427, 0.6983, 0.2503, 0.7094, 0.2761, 0.7316, 0.2773, 0.8026, 0.7535, 0.849, 0.7607, 0.8544, 0.732, 0.7644, 0.2433, 0.724, 0.2427, 0.7316, 0.2773, 0.7597, 0.2707, 0.6983, 0.2503, 0.6769, 0.2588, 0.6925, 0.282, 0.7094, 0.2761, 0.407, 0.5249, 0.403, 0.4748, 0.386, 0.4676, 0.3672, 0.5032, 0.06758, 0.1302, 0.1134, 0.1059, 0.08934, 0.0919, 0.8026, 0.7535, 0.8544, 0.732, 0.8133, 0.7168, 0.7094, 0.2761, 0.6925, 0.282, 0.7096, 0.3537, 0.7232, 0.3518, 0.8544, 0.732, 0.8766, 0.7294, 0.8756, 0.6522, 0.8594, 0.6539, 0.7825, 0.7106, 0.8026, 0.7535, 0.8133, 0.7168, 0.849, 0.7607, 0.8756, 0.7562, 0.8766, 0.7294, 0.8544, 0.732, 0.6769, 0.2588, 0.6443, 0.2804, 0.6925, 0.282, 0.8594, 0.6539, 0.8756, 0.6522, 0.8766, 0.6254, 0.8615, 0.6276, 0.7617, 0.3468, 0.7405, 0.3538, 0.7435, 0.3818, 0.7644, 0.3747, 0.7405, 0.3538, 0.7232, 0.3518, 0.7267, 0.3799, 0.7435, 0.3818, 0.8304, 0.6421, 0.8594, 0.6539, 0.8615, 0.6276, 0.8353, 0.6155, 0.7316, 0.2773, 0.7094, 0.2761, 0.7232, 0.3518, 0.7405, 0.3538, 0.7597, 0.2707, 0.7316, 0.2773, 0.7405, 0.3538, 0.7617, 0.3468, 0.4117, 0.4381, 0.403, 0.4748, 0.4453, 0.4558, 0.8138, 0.6154, 0.8353, 0.6155, 0.8474, 0.5442, 0.8331, 0.5397, 0.8615, 0.6276, 0.8766, 0.6254, 0.8734, 0.5455, 0.8633, 0.5478, 0.7644, 0.3747, 0.7435, 0.3818, 0.7462, 0.4621, 0.7611, 0.4594, 0.7435, 0.3818, 0.7267, 0.3799, 0.7339, 0.4631, 0.7462, 0.4621, 0.8082, 0.6417, 0.8304, 0.6421, 0.8353, 0.6155, 0.8138, 0.6154, 0.7232, 0.3518, 0.7096, 0.3537, 0.7131, 0.3815, 0.7267, 0.3799, 0.08165, 0.8511, 0.06399, 0.8966, 0.07465, 0.9042, 0.08422, 0.8908, 0.08165, 0.8511, 0.06555, 0.8448, 0.04776, 0.889, 0.06399, 0.8966, 0.04859, 0.8372, 0.03729, 0.8316, 0.01314, 0.8725, 0.02325, 0.8757, 0.09904, 0.9141, 0.1113, 0.921, 0.1423, 0.8895, 0.1149, 0.8754, 0.7267, 0.3799, 0.7131, 0.3815, 0.7251, 0.4625, 0.7339, 0.4631, 0.8353, 0.6155, 0.8615, 0.6276, 0.8633, 0.5478, 0.8474, 0.5442, 0.01849, 0.8994, 0.01028, 0.8984, 0.00741, 0.9243, 0.01373, 0.923, 0.1293, 0.8535, 0.1554, 0.8606, 0.1686, 0.8318, 0.1436, 0.8316, 0.1554, 0.8606, 0.1746, 0.8674, 0.1837, 0.8319, 0.1686, 0.8318, 0.03346, 0.9124, 0.01849, 0.8994, 0.01373, 0.923, 0.01916, 0.9359, 0.06555, 0.8448, 0.04859, 0.8372, 0.02325, 0.8757, 0.04776, 0.889, 0.1113, 0.921, 0.1206, 0.9282, 0.1656, 0.9029, 0.1423, 0.8895, 0.04681, 0.9276, 0.03346, 0.9124, 0.01916, 0.9359, 0.02963, 0.9585, 0.1746, 0.8674, 0.1885, 0.8663, 0.1885, 0.8322, 0.1837, 0.8319, 0.08422, 0.8908, 0.07465, 0.9042, 0.0779, 0.9237, 0.08422, 0.9283, 0.1206, 0.9282, 0.123, 0.9364, 0.1571, 0.9313, 0.1603, 0.9212, 0.1656, 0.9029, 0.1206, 0.9282, 0.1603, 0.9212, 0.1715, 0.9127, 0.1885, 0.9004, 0.1656, 0.9029, 0.1715, 0.9127, 0.1829, 0.9097, 0.1837, 0.9271, 0.1883, 0.932, 0.1883, 0.9227, 0.1838, 0.925, 0.1603, 0.9212, 0.1571, 0.9313, 0.1883, 0.932, 0.1837, 0.9271, 0.1715, 0.9127, 0.1603, 0.9212, 0.1837, 0.9271, 0.1838, 0.925, 0.1829, 0.9097, 0.1715, 0.9127, 0.1838, 0.925, 0.1883, 0.9227, 0.01373, 0.923, 0.00741, 0.9243, 0.01341, 0.9499, 0.02732, 0.9643, 0.02963, 0.9585, 0.01916, 0.9359, 0.1576, 0.4309, 0.1782, 0.3446, 0.1257, 0.3914, 0.1576, 0.4309, 0.1799, 0.5108, 0.1799, 0.4329, 0.1799, 0.3422, 0.4348, 0.1801, 0.4986, 0.1826, 0.481, 0.1395, 0.1137, 0.331, 0.09287, 0.3753, 0.1257, 0.3914, 0.4398, 0.1811, 0.4381, 0.1356, 0.4005, 0.1345, 0.05882, 0.3197, 0.04463, 0.3589, 0.09287, 0.3753, 0.1132, 0.1864, 0.1134, 0.1059, 0.06758, 0.1302, 0.4332, 0.3948, 0.4319, 0.3277, 0.4226, 0.4043, 0.4319, 0.3277, 0.3976, 0.3255, 0.4226, 0.4043, 0.8133, 0.7168, 0.8304, 0.6421, 0.8082, 0.6417, 0.7825, 0.7106, 0.8133, 0.7168, 0.8544, 0.732, 0.8594, 0.6539, 0.8304, 0.6421, 0.1656, 0.9029, 0.1885, 0.9004, 0.1885, 0.8663, 0.1746, 0.8674, 0.06399, 0.8966, 0.04776, 0.889, 0.03346, 0.9124, 0.04681, 0.9276, 0.04776, 0.889, 0.02325, 0.8757, 0.01849, 0.8994, 0.03346, 0.9124, 0.1423, 0.8895, 0.1656, 0.9029, 0.1746, 0.8674, 0.1554, 0.8606, 0.1149, 0.8754, 0.1423, 0.8895, 0.1554, 0.8606, 0.1293, 0.8535, 0.02325, 0.8757, 0.01314, 0.8725, 0.01028, 0.8984, 0.01849, 0.8994, 0.6258, 0.03245, 0.6395, 0.1082, 0.626, 0.1101, 0.6089, 0.03839, 0.9528, 0.9658, 0.9578, 0.8877, 0.974, 0.886, 0.9751, 0.9632, 0.9578, 0.8877, 0.9599, 0.8614, 0.9751, 0.8592, 0.974, 0.886, 0.678, 0.1032, 0.6807, 0.1311, 0.6598, 0.1382, 0.6568, 0.1102, 0.6568, 0.1102, 0.6598, 0.1382, 0.643, 0.1363, 0.6395, 0.1082, 0.9288, 0.8759, 0.9338, 0.8493, 0.9599, 0.8614, 0.9578, 0.8877, 0.648, 0.03369, 0.6568, 0.1102, 0.6395, 0.1082, 0.6258, 0.03245, 0.676, 0.02708, 0.678, 0.1032, 0.6568, 0.1102, 0.648, 0.03369, 0.8138, 0.6154, 0.8331, 0.5397, 0.8474, 0.5442, 0.8353, 0.6155, 0.8615, 0.6276, 0.8633, 0.5478, 0.8734, 0.5455, 0.8766, 0.6254, 0.7644, 0.3747, 0.7611, 0.4594, 0.7462, 0.4621, 0.7435, 0.3818, 0.7435, 0.3818, 0.7462, 0.4621, 0.7339, 0.4631, 0.7267, 0.3799, 0.9066, 0.8755, 0.9122, 0.8492, 0.9338, 0.8493, 0.9288, 0.8759, 0.6395, 0.1082, 0.643, 0.1363, 0.6294, 0.1379, 0.626, 0.1101, 0.08165, 0.8511, 0.08422, 0.8908, 0.07465, 0.9042, 0.06399, 0.8966, 0.08165, 0.8511, 0.06399, 0.8966, 0.04776, 0.889, 0.06555, 0.8448, 0.04859, 0.8372, 0.02325, 0.8757, 0.01314, 0.8725, 0.03729, 0.8316, 0.09904, 0.9141, 0.1149, 0.8754, 0.1423, 0.8895, 0.1113, 0.921, 0.7267, 0.3799, 0.7339, 0.4631, 0.7251, 0.4625, 0.7131, 0.3815, 0.8353, 0.6155, 0.8474, 0.5442, 0.8633, 0.5478, 0.8615, 0.6276, 0.01849, 0.8994, 0.01373, 0.923, 0.00741, 0.9243, 0.01028, 0.8984, 0.1293, 0.8535, 0.1436, 0.8316, 0.1686, 0.8318, 0.1554, 0.8606, 0.1554, 0.8606, 0.1686, 0.8318, 0.1837, 0.8319, 0.1746, 0.8674, 0.03346, 0.9124, 0.01916, 0.9359, 0.01373, 0.923, 0.01849, 0.8994, 0.06555, 0.8448, 0.04776, 0.889, 0.02325, 0.8757, 0.04859, 0.8372, 0.1113, 0.921, 0.1423, 0.8895, 0.1656, 0.9029, 0.1206, 0.9282, 0.04681, 0.9276, 0.02963, 0.9585, 0.01916, 0.9359, 0.03346, 0.9124, 0.1746, 0.8674, 0.1837, 0.8319, 0.1885, 0.8322, 0.1885, 0.8663, 0.08422, 0.8908, 0.08422, 0.9283, 0.0779, 0.9237, 0.07465, 0.9042, 0.1206, 0.9282, 0.1603, 0.9212, 0.1571, 0.9313, 0.123, 0.9364, 0.1656, 0.9029, 0.1715, 0.9127, 0.1603, 0.9212, 0.1206, 0.9282, 0.1885, 0.9004, 0.1829, 0.9097, 0.1715, 0.9127, 0.1656, 0.9029, 0.1837, 0.9271, 0.1838, 0.925, 0.1883, 0.9227, 0.1883, 0.932, 0.1603, 0.9212, 0.1837, 0.9271, 0.1883, 0.932, 0.1571, 0.9313, 0.1715, 0.9127, 0.1838, 0.925, 0.1837, 0.9271, 0.1603, 0.9212, 0.1829, 0.9097, 0.1883, 0.9227, 0.1838, 0.925, 0.1715, 0.9127, 0.01373, 0.923, 0.01916, 0.9359, 0.02963, 0.9585, 0.02732, 0.9643, 0.01341, 0.9499, 0.00741, 0.9243, 0.9117, 0.9505, 0.8809, 0.9443, 0.9066, 0.8755, 0.9288, 0.8759, 0.9117, 0.9505, 0.9288, 0.8759, 0.9578, 0.8877, 0.9528, 0.9658, 0.1656, 0.9029, 0.1746, 0.8674, 0.1885, 0.8663, 0.1885, 0.9004, 0.06399, 0.8966, 0.04681, 0.9276, 0.03346, 0.9124, 0.04776, 0.889, 0.04776, 0.889, 0.03346, 0.9124, 0.01849, 0.8994, 0.02325, 0.8757, 0.1423, 0.8895, 0.1554, 0.8606, 0.1746, 0.8674, 0.1656, 0.9029, 0.1149, 0.8754, 0.1293, 0.8535, 0.1554, 0.8606, 0.1423, 0.8895, 0.02325, 0.8757, 0.01849, 0.8994, 0.01028, 0.8984, 0.01314, 0.8725, 0.4748, 0.72, 0.5193, 0.73, 0.5165, 0.5771, 0.4684, 0.5813, 0.8114, 0.8755, 0.8109, 0.9475, 0.6958, 0.9461, 0.6999, 0.8698, 0.8182, 0.802, 0.8114, 0.8755, 0.6999, 0.8698, 0.7028, 0.7916, 0.06757, 0.7061, 0.01856, 0.6994, 0.02151, 0.5835, 0.05741, 0.5801, 0.431, 0.7101, 0.4748, 0.72, 0.4684, 0.5813, 0.4208, 0.5854, 0.3609, 0.6174, 0.2872, 0.6131, 0.285, 0.7807, 0.3632, 0.7809, 0.2872, 0.6131, 0.2153, 0.6152, 0.2087, 0.7794, 0.285, 0.7807, 0.3837, 0.7034, 0.431, 0.7101, 0.4208, 0.5854, 0.3867, 0.5882, 0.1558, 0.726, 0.112, 0.7161, 0.1056, 0.5758, 0.1531, 0.5717, 0.5193, 0.73, 0.5524, 0.7373, 0.5524, 0.5737, 0.5165, 0.5771, 0.1873, 0.7333, 0.1558, 0.726, 0.1531, 0.5717, 0.1873, 0.569, 0.112, 0.7161, 0.06757, 0.7061, 0.05741, 0.5801, 0.1056, 0.5758, 0.4684, 0.5813, 0.5165, 0.5771, 0.5091, 0.5395, 0.4671, 0.5433, 0.7028, 0.7916, 0.6999, 0.8698, 0.6614, 0.8682, 0.6639, 0.8, 0.05741, 0.5801, 0.02151, 0.5835, 0.03041, 0.5446, 0.06172, 0.5417, 0.4208, 0.5854, 0.4684, 0.5813, 0.4671, 0.5433, 0.4257, 0.5468, 0.3632, 0.7809, 0.285, 0.7807, 0.2841, 0.8181, 0.3524, 0.8183, 0.285, 0.7807, 0.2087, 0.7794, 0.2176, 0.817, 0.2841, 0.8181, 0.3867, 0.5882, 0.4208, 0.5854, 0.4257, 0.5468, 0.3959, 0.5493, 0.1531, 0.5717, 0.1056, 0.5758, 0.1037, 0.538, 0.1452, 0.5344, 0.5165, 0.5771, 0.5524, 0.5737, 0.5404, 0.5366, 0.5091, 0.5395, 0.1873, 0.569, 0.1531, 0.5717, 0.1452, 0.5344, 0.175, 0.532, 0.6999, 0.8698, 0.6958, 0.9461, 0.6578, 0.9347, 0.6614, 0.8682, 0.1056, 0.5758, 0.05741, 0.5801, 0.06172, 0.5417, 0.1037, 0.538, 0.5221, 0.992, 0.564, 0.992, 0.6054, 0.9835, 0.635, 0.9675, 0.6383, 0.8982, 0.6196, 0.8335, 0.5879, 0.8219, 0.546, 0.8219, 0.5047, 0.8304, 0.4751, 0.8464, 0.4718, 0.9157, 0.4905, 0.9804, 0.3632, 0.5399, 0.2853, 0.536, 0.3609, 0.6174, 0.2853, 0.536, 0.2872, 0.6131, 0.3609, 0.6174, 0.4644, 0.7886, 0.5215, 0.8162, 0.5193, 0.73, 0.5193, 0.73, 0.4748, 0.72, 0.4644, 0.7886, 0.2872, 0.6131, 0.2853, 0.536, 0.2153, 0.6152, 0.2853, 0.536, 0.2072, 0.5376, 0.2153, 0.6152, 0.1558, 0.726, 0.154, 0.8122, 0.09691, 0.7846, 0.09691, 0.7846, 0.06757, 0.7061, 0.112, 0.7161])
me_killer_001.materials.append(mat_killer)
me_killer_001.update()
me_killer_001.normals_split_custom_set([tuple(v) for v in zip(*[iter([-4.959e-09, -0.9809, 0.1947, -0.6956, -0.6966, 0.1759, -0.6923, -0.7214, 0.01815, 0.0, -0.9987, 0.05165, -0.993, -0.02295, 0.116, -0.693, 0.7108, 0.1204, -0.722, 0.6862, -0.08907, -0.9989, 0.02563, -0.03827, -0.993, -0.02295, 0.116, -0.9872, -0.0694, 0.1433, -0.6902, 0.6962, 0.1972, -0.693, 0.7108, 0.1204, -0.6923, -0.7214, 0.01815, -0.7294, -0.6779, -0.09231, 0.0, -0.9972, -0.07483, 0.0, -0.9987, 0.05165, -0.693, 0.7108, 0.1204, 0.0, 0.991, 0.1336, 0.0, 0.9927, -0.1207, -0.722, 0.6862, -0.08907, -0.9989, 0.02563, -0.03827, -0.9964, 0.02483, -0.08142, -0.7294, -0.6779, -0.09231, -0.6923, -0.7214, 0.01815, -0.693, 0.7108, 0.1204, -0.6902, 0.6962, 0.1972, 0.0, 0.9623, 0.272, 0.0, 0.991, 0.1336, -0.6956, -0.6966, 0.1759, -0.993, -0.02295, 0.116, -0.9989, 0.02563, -0.03827, -0.6923, -0.7214, 0.01815, -0.7294, -0.6779, -0.09231, -0.9964, 0.02483, -0.08142, -0.8208, 0.02392, 0.5707, -0.9964, 0.02483, -0.08142, -0.6091, 0.7925, 0.02986, -0.8208, 0.02392, 0.5707, 0.0, 0.9927, -0.1207, 0.0, 0.9935, -0.1139, -0.7118, 0.6959, -0.09485, -0.722, 0.6862, -0.08907, -0.722, 0.6862, -0.08907, -0.7118, 0.6959, -0.09485, -0.9964, 0.02483, -0.08142, -0.9989, 0.02563, -0.03827, -0.3588, 0.8589, -0.3656, -0.3934, 0.8123, -0.4307, -0.4084, 0.8412, 0.3543, -0.6091, 0.7925, 0.02986, -0.6091, 0.7925, 0.02986, -0.3007, 0.7857, -0.5407, -0.3588, 0.8589, -0.3656, 0.0, 0.9935, -0.1139, 0.0, 0.9805, -0.1967, -0.3985, 0.8933, -0.2077, -0.7118, 0.6959, -0.09485, -0.7294, -0.6779, -0.09231, -0.5057, -0.8627, -0.003571, 9.923e-09, -0.9895, -0.1443, 0.0, -0.9972, -0.07483, -0.3007, 0.7857, -0.5407, -0.5134, 0.7731, -0.3724, -0.8754, 0.1288, -0.4659, -0.4624, 0.2148, -0.8603, -0.4023, -0.6927, -0.5986, -0.6613, -0.6156, -0.4286, 0.0001439, -0.9439, -0.3301, 0.0, -0.941, -0.3385, -0.5057, -0.8627, -0.003571, -0.4023, -0.6927, -0.5986, 0.0, -0.941, -0.3385, 9.923e-09, -0.9895, -0.1443, 0.0, 0.9805, -0.1967, 0.0, 0.8746, -0.4848, -0.3007, 0.7857, -0.5407, -0.3985, 0.8933, -0.2077, -0.6141, 0.7708, 0.1696, -0.9751, 0.2043, 0.08669, -0.5134, 0.7731, -0.3724, -0.8754, 0.1288, -0.4659, -0.9758, -0.2159, 0.03465, -0.637, -0.7697, -0.04296, -0.6613, -0.6156, -0.4286, -0.4624, 0.2148, -0.8603, -0.8754, 0.1288, -0.4659, -0.6613, -0.6156, -0.4286, -0.4023, -0.6927, -0.5986, 0.0, 0.8746, -0.4848, -0.0002246, 0.986, -0.1668, -0.5134, 0.7731, -0.3724, -0.3007, 0.7857, -0.5407, -0.9872, -0.0694, 0.1433, -0.9946, -0.08041, 0.06578, -0.6486, 0.7515, 0.1208, -0.6902, 0.6962, 0.1972, -0.6902, 0.6962, 0.1972, -0.6486, 0.7515, 0.1208, 0.0, 0.9518, 0.3066, 0.0, 0.9623, 0.272, -4.959e-09, -0.9809, 0.1947, -9.751e-09, -0.9706, 0.2405, -0.5803, -0.7828, 0.2246, -0.6956, -0.6966, 0.1759, -0.6956, -0.6966, 0.1759, -0.5803, -0.7828, 0.2246, -0.9872, -0.0694, 0.1433, -0.993, -0.02295, 0.116, -9.751e-09, -0.9706, 0.2405, 7.414e-09, -0.9458, 0.3247, -0.5524, -0.8222, 0.1369, -0.5803, -0.7828, 0.2246, -0.5803, -0.7828, 0.2246, -0.5524, -0.8222, 0.1369, -0.9946, -0.08041, 0.06578, -0.9872, -0.0694, 0.1433, -0.5082, -0.8584, 0.07031, -0.5336, -0.8431, 0.06686, -0.9975, 0.01069, 0.07045, -0.9958, -0.01256, 0.09028, 0.4342, -0.871, 0.2298, 0.5152, -0.8523, 0.09044, -0.5336, -0.8431, 0.06686, -0.5082, -0.8584, 0.07031, -0.6486, 0.7515, 0.1208, -0.5664, 0.8159, 0.1165, 0.3954, 0.8766, 0.2743, -0.6486, 0.7515, 0.1208, -0.9946, -0.08041, 0.06578, -0.9958, -0.01256, 0.09028, -0.5524, -0.8222, 0.1369, 7.414e-09, -0.9458, 0.3247, 0.4342, -0.871, 0.2298, -0.9946, -0.08041, 0.06578, -0.5524, -0.8222, 0.1369, -0.5082, -0.8584, 0.07031, 0.0, 0.9518, 0.3066, 0.3954, 0.8766, 0.2743, 0.9678, 0.005602, 0.2517, -0.5336, -0.8431, 0.06686, -0.5226, -0.8488, 0.08005, -0.9986, -0.03582, 0.03843, -0.9975, 0.01069, 0.07045, 0.5152, -0.8523, 0.09044, 0.5086, -0.857, 0.08267, -0.5226, -0.8488, 0.08005, -0.5336, -0.8431, 0.06686, 0.9678, 0.005602, 0.2517, 0.9937, 0.04118, 0.1043, 0.5152, -0.8523, 0.09044, 0.4342, -0.871, 0.2298, 0.3954, 0.8766, 0.2743, 0.4184, 0.8982, 0.135, 0.9937, 0.04118, 0.1043, 0.9678, 0.005602, 0.2517, -0.5664, 0.8159, 0.1165, -0.5884, 0.8017, 0.105, 0.4184, 0.8982, 0.135, 0.3954, 0.8766, 0.2743, -0.9958, -0.01256, 0.09028, -0.9975, 0.01069, 0.07045, -0.5884, 0.8017, 0.105, -0.5664, 0.8159, 0.1165, -0.9986, -0.03582, 0.03843, -0.9954, 0.09213, 0.02513, -0.5529, 0.8315, 0.05447, -0.5785, 0.8122, 0.07488, -0.5785, 0.8122, 0.07488, -0.5529, 0.8315, 0.05447, 0.3822, 0.9219, 0.06288, 0.4024, 0.9117, 0.08297, 0.9937, 0.04118, 0.1043, 0.9992, 0.0109, 0.03772, 0.5086, -0.857, 0.08267, 0.5152, -0.8523, 0.09044, 0.4184, 0.8982, 0.135, 0.4024, 0.9117, 0.08297, 0.9992, 0.0109, 0.03772, 0.9937, 0.04118, 0.1043, -0.5884, 0.8017, 0.105, -0.5785, 0.8122, 0.07488, 0.4024, 0.9117, 0.08297, 0.4184, 0.8982, 0.135, -0.9975, 0.01069, 0.07045, -0.9986, -0.03582, 0.03843, -0.5785, 0.8122, 0.07488, -0.5884, 0.8017, 0.105, -0.5592, -0.828, 0.04141, -0.5803, -0.8102, -0.08303, -0.9903, 0.0107, -0.1385, -0.9954, 0.09213, 0.02513, 0.5514, -0.8331, 0.04463, 0.5745, -0.814, -0.08604, -0.5803, -0.8102, -0.08303, -0.5592, -0.828, 0.04141, 0.5086, -0.857, 0.08267, 0.5514, -0.8331, 0.04463, -0.5592, -0.828, 0.04141, -0.5226, -0.8488, 0.08005, -0.5226, -0.8488, 0.08005, -0.5592, -0.828, 0.04141, -0.9954, 0.09213, 0.02513, -0.9986, -0.03582, 0.03843, 0.9992, 0.0109, 0.03772, 0.9914, 0.1282, 0.02811, 0.5514, -0.8331, 0.04463, 0.5086, -0.857, 0.08267, 0.4024, 0.9117, 0.08297, 0.3822, 0.9219, 0.06288, 0.9914, 0.1282, 0.02811, 0.9992, 0.0109, 0.03772, -0.5098, 0.6567, -0.5558, -0.4653, 0.5669, -0.6798, 0.2469, 0.7523, -0.6108, 0.3003, 0.6857, -0.6631, 0.9914, 0.1282, 0.02811, 0.9895, 0.04738, -0.1364, 0.5745, -0.814, -0.08604, 0.5514, -0.8331, 0.04463, 0.3822, 0.9219, 0.06288, 0.3003, 0.6857, -0.6631, 0.9895, 0.04738, -0.1364, 0.9914, 0.1282, 0.02811, -0.5529, 0.8315, 0.05447, -0.5098, 0.6567, -0.5558, 0.3003, 0.6857, -0.6631, 0.3822, 0.9219, 0.06288, -0.9954, 0.09213, 0.02513, -0.9903, 0.0107, -0.1385, -0.5098, 0.6567, -0.5558, -0.5529, 0.8315, 0.05447, 0.2412, 0.8371, 0.491, -0.5303, 0.6926, 0.4889, -0.7672, 0.2526, 0.5896, -0.7814, -0.1199, 0.6124, -0.4754, -0.6845, 0.5527, 0.4746, -0.6956, 0.5394, 0.777, -0.09201, 0.6228, 0.7328, 0.3152, 0.603, 0.5745, -0.814, -0.08604, 0.4746, -0.6956, 0.5394, -0.4754, -0.6845, 0.5527, -0.5803, -0.8102, -0.08303, -0.5803, -0.8102, -0.08303, -0.4754, -0.6845, 0.5527, -0.7814, -0.1199, 0.6124, -0.9903, 0.0107, -0.1385, 0.9895, 0.04738, -0.1364, 0.777, -0.09201, 0.6228, 0.4746, -0.6956, 0.5394, 0.5745, -0.814, -0.08604, 0.9895, 0.04738, -0.1364, 0.7928, 0.3307, -0.5119, 0.7328, 0.3152, 0.603, 0.777, -0.09201, 0.6228, -0.8442, 0.2664, -0.4653, -0.7672, 0.2526, 0.5896, -0.5303, 0.6926, 0.4889, -0.4653, 0.5669, -0.6798, -0.4653, 0.5669, -0.6798, -0.5303, 0.6926, 0.4889, 0.2412, 0.8371, 0.491, 0.2469, 0.7523, -0.6108, 0.2469, 0.7523, -0.6108, 0.2412, 0.8371, 0.491, 0.7328, 0.3152, 0.603, 0.7928, 0.3307, -0.5119, -0.9903, 0.0107, -0.1385, -0.8442, 0.2664, -0.4653, -0.4653, 0.5669, -0.6798, -0.5098, 0.6567, -0.5558, -0.7814, -0.1199, 0.6124, -0.7672, 0.2526, 0.5896, -0.8442, 0.2664, -0.4653, -0.9903, 0.0107, -0.1385, 0.3003, 0.6857, -0.6631, 0.2469, 0.7523, -0.6108, 0.7928, 0.3307, -0.5119, 0.9895, 0.04738, -0.1364, -0.6613, -0.6156, -0.4286, -0.637, -0.7697, -0.04296, 0.01249, -0.9962, -0.08668, 0.0001439, -0.9439, -0.3301, -0.9966, -0.03912, 0.07288, -0.9758, -0.2159, 0.03465, -0.8754, 0.1288, -0.4659, -0.5057, -0.8627, -0.003571, -0.2926, -0.9145, 0.2793, -0.35, -0.715, -0.6052, -0.4023, -0.6927, -0.5986, -0.3007, 0.7857, -0.5407, -0.6091, 0.7925, 0.02986, -0.3985, 0.8933, -0.2077, -0.6091, 0.7925, 0.02986, -0.4084, 0.8412, 0.3543, -0.8208, 0.02392, 0.5707, -0.4624, 0.2148, -0.8603, -0.4627, 0.1818, -0.8677, -0.3934, 0.8123, -0.4307, -0.3588, 0.8589, -0.3656, -0.4627, 0.1818, -0.8677, -0.5289, 0.1124, -0.8412, -0.379, 0.8426, -0.3826, -0.3934, 0.8123, -0.4307, -0.8208, 0.02392, 0.5707, -0.07475, -0.9657, 0.2485, -0.2926, -0.9145, 0.2793, -0.35, -0.715, -0.6052, -0.3694, -0.692, -0.6202, -0.5289, 0.1124, -0.8412, -0.4627, 0.1818, -0.8677, -0.3934, 0.8123, -0.4307, -0.379, 0.8426, -0.3826, -0.09327, 0.9337, 0.3458, -0.4084, 0.8412, 0.3543, -0.4023, -0.6927, -0.5986, -0.35, -0.715, -0.6052, -0.4627, 0.1818, -0.8677, -0.4624, 0.2148, -0.8603, -0.8208, 0.02392, 0.5707, -0.2926, -0.9145, 0.2793, -0.5057, -0.8627, -0.003571, -0.8208, 0.02392, 0.5707, 0.2805, 0.1286, 0.9512, -0.07475, -0.9657, 0.2485, -0.09327, 0.9337, 0.3458, 0.2805, 0.1286, 0.9512, -0.8208, 0.02392, 0.5707, -0.2926, -0.9145, 0.2793, -0.07475, -0.9657, 0.2485, -0.3694, -0.692, -0.6202, -0.35, -0.715, -0.6052, -0.4084, 0.8412, 0.3543, -0.09327, 0.9337, 0.3458, -0.8208, 0.02392, 0.5707, -0.3588, 0.8589, -0.3656, -0.3007, 0.7857, -0.5407, -0.4624, 0.2148, -0.8603, 0.9678, 0.005602, 0.2517, 0.4342, -0.871, 0.2298, 7.414e-09, -0.9458, 0.3247, 0.9678, 0.005602, 0.2517, 7.414e-09, -0.9458, 0.3247, 0.0, 0.0, 1.0, 0.0, 0.9518, 0.3066, -0.6486, 0.7515, 0.1208, 0.3954, 0.8766, 0.2743, 0.0, 0.9518, 0.3066, -0.5524, -0.8222, 0.1369, 0.4342, -0.871, 0.2298, -0.5082, -0.8584, 0.07031, -0.6486, 0.7515, 0.1208, -0.9958, -0.01256, 0.09028, -0.5664, 0.8159, 0.1165, -0.9946, -0.08041, 0.06578, -0.5082, -0.8584, 0.07031, -0.9958, -0.01256, 0.09028, -0.7294, -0.6779, -0.09231, -0.8208, 0.02392, 0.5707, -0.5057, -0.8627, -0.003571, -0.3985, 0.8933, -0.2077, -0.6091, 0.7925, 0.02986, -0.7118, 0.6959, -0.09485, -0.7118, 0.6959, -0.09485, -0.6091, 0.7925, 0.02986, -0.9964, 0.02483, -0.08142, -4.959e-09, -0.9809, 0.1947, 0.0, -0.9987, 0.05165, 0.6923, -0.7214, 0.01815, 0.6956, -0.6966, 0.1759, 0.993, -0.02295, 0.116, 0.9989, 0.02563, -0.03827, 0.722, 0.6862, -0.08907, 0.693, 0.7108, 0.1204, 0.993, -0.02295, 0.116, 0.693, 0.7108, 0.1204, 0.6902, 0.6962, 0.1972, 0.9872, -0.0694, 0.1433, 0.6923, -0.7214, 0.01815, 0.0, -0.9987, 0.05165, 0.0, -0.9972, -0.07483, 0.7294, -0.6779, -0.09231, 0.693, 0.7108, 0.1204, 0.722, 0.6862, -0.08907, 0.0, 0.9927, -0.1207, 0.0, 0.991, 0.1336, 0.9989, 0.02563, -0.03827, 0.6923, -0.7214, 0.01815, 0.7294, -0.6779, -0.09231, 0.9964, 0.02483, -0.08142, 0.693, 0.7108, 0.1204, 0.0, 0.991, 0.1336, 0.0, 0.9623, 0.272, 0.6902, 0.6962, 0.1972, 0.6956, -0.6966, 0.1759, 0.6923, -0.7214, 0.01815, 0.9989, 0.02563, -0.03827, 0.993, -0.02295, 0.116, 0.7294, -0.6779, -0.09231, 0.8208, 0.02392, 0.5707, 0.9964, 0.02483, -0.08142, 0.9964, 0.02483, -0.08142, 0.8208, 0.02392, 0.5707, 0.6091, 0.7925, 0.02986, 0.0, 0.9927, -0.1207, 0.722, 0.6862, -0.08907, 0.7118, 0.6959, -0.09485, 0.0, 0.9935, -0.1139, 0.722, 0.6862, -0.08907, 0.9989, 0.02563, -0.03827, 0.9964, 0.02483, -0.08142, 0.7118, 0.6959, -0.09485, 0.3588, 0.8589, -0.3656, 0.6091, 0.7925, 0.02986, 0.4084, 0.8412, 0.3543, 0.3934, 0.8123, -0.4307, 0.6091, 0.7925, 0.02986, 0.3588, 0.8589, -0.3656, 0.3007, 0.7857, -0.5407, 0.0, 0.9935, -0.1139, 0.7118, 0.6959, -0.09485, 0.3985, 0.8933, -0.2077, 0.0, 0.9805, -0.1967, 0.7294, -0.6779, -0.09231, 0.0, -0.9972, -0.07483, 9.923e-09, -0.9895, -0.1443, 0.5057, -0.8627, -0.003571, 0.3007, 0.7857, -0.5407, 0.4624, 0.2148, -0.8603, 0.8693, 0.1475, -0.4719, 0.512, 0.7674, -0.3859, 0.4023, -0.6927, -0.5986, 0.0, -0.941, -0.3385, 0.0001439, -0.9439, -0.3301, 0.6614, -0.6217, -0.4196, 0.5057, -0.8627, -0.003571, 9.923e-09, -0.9895, -0.1443, 0.0, -0.941, -0.3385, 0.4023, -0.6927, -0.5986, 0.0, 0.9805, -0.1967, 0.3985, 0.8933, -0.2077, 0.3007, 0.7857, -0.5407, 0.0, 0.8746, -0.4848, 0.512, 0.7674, -0.3859, 0.9542, 0.2895, 0.07534, 0.554, 0.8168, 0.1606, 0.8693, 0.1475, -0.4719, 0.6614, -0.6217, -0.4196, 0.6799, -0.7326, -0.03339, 0.9861, -0.1605, 0.04265, 0.4624, 0.2148, -0.8603, 0.4023, -0.6927, -0.5986, 0.6614, -0.6217, -0.4196, 0.8693, 0.1475, -0.4719, 0.0, 0.8746, -0.4848, 0.3007, 0.7857, -0.5407, 0.512, 0.7674, -0.3859, -0.0002246, 0.986, -0.1668, 0.9872, -0.0694, 0.1433, 0.6902, 0.6962, 0.1972, 0.6486, 0.7515, 0.1208, 0.9946, -0.08041, 0.06578, 0.6902, 0.6962, 0.1972, 0.0, 0.9623, 0.272, 0.0, 0.9518, 0.3066, 0.6486, 0.7515, 0.1208, -4.959e-09, -0.9809, 0.1947, 0.6956, -0.6966, 0.1759, 0.5803, -0.7828, 0.2246, -9.751e-09, -0.9706, 0.2405, 0.6956, -0.6966, 0.1759, 0.993, -0.02295, 0.116, 0.9872, -0.0694, 0.1433, 0.5803, -0.7828, 0.2246, -9.751e-09, -0.9706, 0.2405, 0.5803, -0.7828, 0.2246, 0.5524, -0.8222, 0.1369, 7.414e-09, -0.9458, 0.3247, 0.5803, -0.7828, 0.2246, 0.9872, -0.0694, 0.1433, 0.9946, -0.08041, 0.06578, 0.5524, -0.8222, 0.1369, 0.5082, -0.8584, 0.07031, 0.9958, -0.01256, 0.09028, 0.9975, 0.01069, 0.07045, 0.5336, -0.8431, 0.06686, -0.4342, -0.871, 0.2298, 0.5082, -0.8584, 0.07031, 0.5336, -0.8431, 0.06686, -0.5152, -0.8523, 0.09044, 0.6486, 0.7515, 0.1208, -0.3954, 0.8766, 0.2743, 0.5664, 0.8159, 0.1165, 0.6486, 0.7515, 0.1208, 0.9958, -0.01256, 0.09028, 0.9946, -0.08041, 0.06578, 0.5524, -0.8222, 0.1369, -0.4342, -0.871, 0.2298, 7.414e-09, -0.9458, 0.3247, 0.9946, -0.08041, 0.06578, 0.5082, -0.8584, 0.07031, 0.5524, -0.8222, 0.1369, 0.0, 0.9518, 0.3066, -0.9678, 0.005602, 0.2517, -0.3954, 0.8766, 0.2743, 0.5336, -0.8431, 0.06686, 0.9975, 0.01069, 0.07045, 0.9986, -0.03582, 0.03843, 0.5226, -0.8488, 0.08005, -0.5152, -0.8523, 0.09044, 0.5336, -0.8431, 0.06686, 0.5226, -0.8488, 0.08005, -0.5086, -0.857, 0.08267, -0.9678, 0.005602, 0.2517, -0.4342, -0.871, 0.2298, -0.5152, -0.8523, 0.09044, -0.9937, 0.04118, 0.1043, -0.3954, 0.8766, 0.2743, -0.9678, 0.005602, 0.2517, -0.9937, 0.04118, 0.1043, -0.4184, 0.8982, 0.135, 0.5664, 0.8159, 0.1165, -0.3954, 0.8766, 0.2743, -0.4184, 0.8982, 0.135, 0.5884, 0.8017, 0.105, 0.9958, -0.01256, 0.09028, 0.5664, 0.8159, 0.1165, 0.5884, 0.8017, 0.105, 0.9975, 0.01069, 0.07045, 0.9986, -0.03582, 0.03843, 0.5785, 0.8122, 0.07488, 0.5529, 0.8315, 0.05447, 0.9954, 0.09213, 0.02513, 0.5785, 0.8122, 0.07488, -0.4024, 0.9117, 0.08297, -0.3822, 0.9219, 0.06288, 0.5529, 0.8315, 0.05447, -0.9937, 0.04118, 0.1043, -0.5152, -0.8523, 0.09044, -0.5086, -0.857, 0.08267, -0.9992, 0.0109, 0.03772, -0.4184, 0.8982, 0.135, -0.9937, 0.04118, 0.1043, -0.9992, 0.0109, 0.03772, -0.4024, 0.9117, 0.08297, 0.5884, 0.8017, 0.105, -0.4184, 0.8982, 0.135, -0.4024, 0.9117, 0.08297, 0.5785, 0.8122, 0.07488, 0.9975, 0.01069, 0.07045, 0.5884, 0.8017, 0.105, 0.5785, 0.8122, 0.07488, 0.9986, -0.03582, 0.03843, 0.5592, -0.828, 0.04141, 0.9954, 0.09213, 0.02513, 0.9903, 0.0107, -0.1385, 0.5803, -0.8102, -0.08303, -0.5514, -0.8331, 0.04463, 0.5592, -0.828, 0.04141, 0.5803, -0.8102, -0.08303, -0.5745, -0.814, -0.08604, -0.5086, -0.857, 0.08267, 0.5226, -0.8488, 0.08005, 0.5592, -0.828, 0.04141, -0.5514, -0.8331, 0.04463, 0.5226, -0.8488, 0.08005, 0.9986, -0.03582, 0.03843, 0.9954, 0.09213, 0.02513, 0.5592, -0.828, 0.04141, -0.9992, 0.0109, 0.03772, -0.5086, -0.857, 0.08267, -0.5514, -0.8331, 0.04463, -0.9914, 0.1282, 0.02811, -0.4024, 0.9117, 0.08297, -0.9992, 0.0109, 0.03772, -0.9914, 0.1282, 0.02811, -0.3822, 0.9219, 0.06288, 0.5098, 0.6567, -0.5558, -0.3003, 0.6857, -0.6631, -0.2469, 0.7523, -0.6108, 0.4653, 0.5669, -0.6798, -0.9914, 0.1282, 0.02811, -0.5514, -0.8331, 0.04463, -0.5745, -0.814, -0.08604, -0.9895, 0.04738, -0.1364, -0.3822, 0.9219, 0.06288, -0.9914, 0.1282, 0.02811, -0.9895, 0.04738, -0.1364, -0.3003, 0.6857, -0.6631, 0.5529, 0.8315, 0.05447, -0.3822, 0.9219, 0.06288, -0.3003, 0.6857, -0.6631, 0.5098, 0.6567, -0.5558, 0.9954, 0.09213, 0.02513, 0.5529, 0.8315, 0.05447, 0.5098, 0.6567, -0.5558, 0.9903, 0.0107, -0.1385, -0.2412, 0.8371, 0.491, -0.7328, 0.3152, 0.603, -0.777, -0.09201, 0.6228, -0.4746, -0.6956, 0.5394, 0.4754, -0.6845, 0.5527, 0.7814, -0.1199, 0.6124, 0.7672, 0.2526, 0.5896, 0.5303, 0.6926, 0.4889, -0.5745, -0.814, -0.08604, 0.5803, -0.8102, -0.08303, 0.4754, -0.6845, 0.5527, -0.4746, -0.6956, 0.5394, 0.5803, -0.8102, -0.08303, 0.9903, 0.0107, -0.1385, 0.7814, -0.1199, 0.6124, 0.4754, -0.6845, 0.5527, -0.9895, 0.04738, -0.1364, -0.5745, -0.814, -0.08604, -0.4746, -0.6956, 0.5394, -0.777, -0.09201, 0.6228, -0.9895, 0.04738, -0.1364, -0.777, -0.09201, 0.6228, -0.7328, 0.3152, 0.603, -0.7928, 0.3307, -0.5119, 0.8442, 0.2664, -0.4653, 0.4653, 0.5669, -0.6798, 0.5303, 0.6926, 0.4889, 0.7672, 0.2526, 0.5896, 0.4653, 0.5669, -0.6798, -0.2469, 0.7523, -0.6108, -0.2412, 0.8371, 0.491, 0.5303, 0.6926, 0.4889, -0.2469, 0.7523, -0.6108, -0.7928, 0.3307, -0.5119, -0.7328, 0.3152, 0.603, -0.2412, 0.8371, 0.491, 0.9903, 0.0107, -0.1385, 0.5098, 0.6567, -0.5558, 0.4653, 0.5669, -0.6798, 0.8442, 0.2664, -0.4653, 0.7814, -0.1199, 0.6124, 0.9903, 0.0107, -0.1385, 0.8442, 0.2664, -0.4653, 0.7672, 0.2526, 0.5896, -0.3003, 0.6857, -0.6631, -0.9895, 0.04738, -0.1364, -0.7928, 0.3307, -0.5119, -0.2469, 0.7523, -0.6108, 0.6614, -0.6217, -0.4196, 0.0001439, -0.9439, -0.3301, 0.01249, -0.9962, -0.08668, 0.6799, -0.7326, -0.03339, 0.8693, 0.1475, -0.4719, 0.9974, 0.02325, 0.06763, 0.9542, 0.2895, 0.07534, 0.5057, -0.8627, -0.003571, 0.4023, -0.6927, -0.5986, 0.35, -0.715, -0.6052, 0.2926, -0.9145, 0.2793, 0.3007, 0.7857, -0.5407, 0.3985, 0.8933, -0.2077, 0.6091, 0.7925, 0.02986, 0.6091, 0.7925, 0.02986, 0.8208, 0.02392, 0.5707, 0.4084, 0.8412, 0.3543, 0.4624, 0.2148, -0.8603, 0.3588, 0.8589, -0.3656, 0.3934, 0.8123, -0.4307, 0.4627, 0.1817, -0.8677, 0.4627, 0.1817, -0.8677, 0.3934, 0.8123, -0.4307, 0.379, 0.8426, -0.3826, 0.5289, 0.1124, -0.8412, 0.8208, 0.02392, 0.5707, 0.2926, -0.9145, 0.2793, 0.07475, -0.9657, 0.2485, 0.35, -0.715, -0.6052, 0.4627, 0.1817, -0.8677, 0.5289, 0.1124, -0.8412, 0.3694, -0.692, -0.6202, 0.3934, 0.8123, -0.4307, 0.4084, 0.8412, 0.3543, 0.09327, 0.9337, 0.3458, 0.379, 0.8426, -0.3826, 0.4023, -0.6927, -0.5986, 0.4624, 0.2148, -0.8603, 0.4627, 0.1817, -0.8677, 0.35, -0.715, -0.6052, 0.8208, 0.02392, 0.5707, 0.5057, -0.8627, -0.003571, 0.2926, -0.9145, 0.2793, 0.8208, 0.02392, 0.5707, 0.07475, -0.9657, 0.2485, -0.2805, 0.1286, 0.9512, 0.379, 0.8426, -0.3826, 0.09327, 0.9337, 0.3458, -0.1075, 0.9468, 0.3034, 0.3011, 0.8806, -0.3659, 0.07475, -0.9657, 0.2485, 0.3694, -0.692, -0.6202, 0.4301, -0.7056, -0.5631, -0.05439, -0.9574, 0.2836, 0.09327, 0.9337, 0.3458, 0.8208, 0.02392, 0.5707, -0.2805, 0.1286, 0.9512, 0.2926, -0.9145, 0.2793, 0.35, -0.715, -0.6052, 0.3694, -0.692, -0.6202, 0.07475, -0.9657, 0.2485, 0.4084, 0.8412, 0.3543, 0.8208, 0.02392, 0.5707, 0.09327, 0.9337, 0.3458, -0.05439, -0.9574, 0.2836, 0.4301, -0.7056, -0.5631, 0.4675, -0.7221, -0.51, -0.0341, -0.9496, 0.3116, 0.4301, -0.7056, -0.5631, 0.5784, 0.122, -0.8066, 0.6042, 0.1023, -0.7902, 0.4675, -0.7221, -0.51, 0.5784, 0.122, -0.8066, 0.3011, 0.8806, -0.3659, 0.2751, 0.8766, -0.3948, 0.6042, 0.1023, -0.7902, -0.4535, 0.1161, 0.8837, -0.05439, -0.9574, 0.2836, -0.0341, -0.9496, 0.3116, -0.5053, 0.0722, 0.8599, 0.5289, 0.1124, -0.8412, 0.379, 0.8426, -0.3826, 0.3011, 0.8806, -0.3659, 0.5784, 0.122, -0.8066, 0.3694, -0.692, -0.6202, 0.5289, 0.1124, -0.8412, 0.5784, 0.122, -0.8066, 0.4301, -0.7056, -0.5631, 0.3588, 0.8589, -0.3656, 0.4624, 0.2148, -0.8603, 0.3007, 0.7857, -0.5407, -0.195, 0.9352, 0.2956, -0.5053, 0.0722, 0.8599, -0.5588, 0.08272, 0.8252, -0.6122, 0.7408, 0.2765, -0.0341, -0.9496, 0.3116, 0.4675, -0.7221, -0.51, 0.4633, -0.6987, -0.5451, -0.171, -0.9133, 0.3696, 0.4675, -0.7221, -0.51, 0.6042, 0.1023, -0.7902, 0.5913, 0.09274, -0.8011, 0.4633, -0.6987, -0.5451, 0.6042, 0.1023, -0.7902, 0.2751, 0.8766, -0.3948, 0.1711, 0.8169, -0.5508, 0.5913, 0.09274, -0.8011, -0.1075, 0.9468, 0.3034, -0.4535, 0.1161, 0.8837, -0.5053, 0.0722, 0.8599, -0.195, 0.9352, 0.2956, 0.3011, 0.8806, -0.3659, -0.1075, 0.9468, 0.3034, -0.195, 0.9352, 0.2956, 0.2751, 0.8766, -0.3948, -0.6122, 0.7408, 0.2765, -0.4367, 0.3463, 0.8303, 0.1872, -0.8895, 0.4168, -0.9004, -0.2092, 0.3814, -0.6122, 0.7408, 0.2765, -0.5588, 0.08272, 0.8252, -0.6092, 0.00957, 0.7929, -0.4367, 0.3463, 0.8303, -0.171, -0.9133, 0.3696, 0.4633, -0.6987, -0.5451, 0.5896, -0.6505, -0.4787, -0.1748, -0.9219, 0.3457, 0.4633, -0.6987, -0.5451, 0.5913, 0.09274, -0.8011, 0.7628, 0.117, -0.636, 0.5896, -0.6505, -0.4787, 0.2751, 0.8766, -0.3948, -0.195, 0.9352, 0.2956, -0.6122, 0.7408, 0.2765, 0.1711, 0.8169, -0.5508, -0.5053, 0.0722, 0.8599, -0.0341, -0.9496, 0.3116, -0.171, -0.9133, 0.3696, -0.5588, 0.08272, 0.8252, 0.007211, -0.9838, 0.1789, 0.8104, -0.5506, 0.2004, -0.4418, -0.3996, 0.8032, -0.6783, -0.7247, -0.1219, 0.8104, -0.5506, 0.2004, 0.9265, 0.09138, 0.3649, -0.4891, 0.1193, 0.8641, -0.4418, -0.3996, 0.8032, 0.9265, 0.09138, 0.3649, 0.4643, 0.835, 0.2954, -0.4859, 0.7659, 0.421, -0.4891, 0.1193, 0.8641, -0.9859, -0.06638, -0.1535, 0.007211, -0.9838, 0.1789, -0.6783, -0.7247, -0.1219, -0.8378, 0.05502, -0.5431, -0.5588, 0.08272, 0.8252, -0.171, -0.9133, 0.3696, -0.1748, -0.9219, 0.3457, -0.6092, 0.00957, 0.7929, 0.5913, 0.09274, -0.8011, 0.1711, 0.8169, -0.5508, 0.4626, 0.8554, -0.2329, 0.7628, 0.117, -0.636, -0.6591, 0.6944, -0.2889, -0.9859, -0.06638, -0.1535, -0.8378, 0.05502, -0.5431, -0.666, 0.4275, -0.6113, 0.4643, 0.835, 0.2954, -0.6591, 0.6944, -0.2889, -0.666, 0.4275, -0.6113, -0.4859, 0.7659, 0.421, -0.9004, -0.2092, 0.3814, 0.1872, -0.8895, 0.4168, 0.6768, -0.7037, 0.2161, 0.02856, -0.05526, 0.9981, 0.1711, 0.8169, -0.5508, -0.6122, 0.7408, 0.2765, -0.9004, -0.2092, 0.3814, -0.4274, 0.8982, -0.1025, 0.4626, 0.8554, -0.2329, 0.1711, 0.8169, -0.5508, -0.4274, 0.8982, -0.1025, 0.4688, 0.8824, -0.03971, -0.4367, 0.3463, 0.8303, 0.4626, 0.8554, -0.2329, 0.4688, 0.8824, -0.03971, 0.1872, -0.8895, 0.4168, 0.233, 0.8257, 0.5137, 0.02856, -0.05526, 0.9981, 0.6768, -0.7037, 0.2161, 0.8874, 0.4473, -0.1113, -0.4274, 0.8982, -0.1025, -0.9004, -0.2092, 0.3814, 0.02856, -0.05526, 0.9981, 0.233, 0.8257, 0.5137, 0.4688, 0.8824, -0.03971, -0.4274, 0.8982, -0.1025, 0.233, 0.8257, 0.5137, 0.8874, 0.4473, -0.1113, 0.1872, -0.8895, 0.4168, 0.4688, 0.8824, -0.03971, 0.8874, 0.4473, -0.1113, 0.6768, -0.7037, 0.2161, -0.6783, -0.7247, -0.1219, -0.4418, -0.3996, 0.8032, -0.4891, 0.1193, 0.8641, -0.4859, 0.7659, 0.421, -0.666, 0.4275, -0.6113, -0.8378, 0.05502, -0.5431, -0.9678, 0.005602, 0.2517, 7.414e-09, -0.9458, 0.3247, -0.4342, -0.871, 0.2298, -0.9678, 0.005602, 0.2517, 0.0, 0.9518, 0.3066, 0.0, 0.0, 1.0, 7.414e-09, -0.9458, 0.3247, 0.6486, 0.7515, 0.1208, 0.0, 0.9518, 0.3066, -0.3954, 0.8766, 0.2743, 0.5524, -0.8222, 0.1369, 0.5082, -0.8584, 0.07031, -0.4342, -0.871, 0.2298, 0.6486, 0.7515, 0.1208, 0.5664, 0.8159, 0.1165, 0.9958, -0.01256, 0.09028, 0.9946, -0.08041, 0.06578, 0.9958, -0.01256, 0.09028, 0.5082, -0.8584, 0.07031, 0.7294, -0.6779, -0.09231, 0.5057, -0.8627, -0.003571, 0.8208, 0.02392, 0.5707, 0.3985, 0.8933, -0.2077, 0.7118, 0.6959, -0.09485, 0.6091, 0.7925, 0.02986, 0.7118, 0.6959, -0.09485, 0.9964, 0.02483, -0.08142, 0.6091, 0.7925, 0.02986, -0.2805, 0.1286, 0.9512, -0.4535, 0.1161, 0.8837, -0.1075, 0.9468, 0.3034, 0.09327, 0.9337, 0.3458, -0.2805, 0.1286, 0.9512, 0.07475, -0.9657, 0.2485, -0.05439, -0.9574, 0.2836, -0.4535, 0.1161, 0.8837, 0.4626, 0.8554, -0.2329, -0.4367, 0.3463, 0.8303, -0.6591, 0.6944, -0.2889, 0.4643, 0.835, 0.2954, -0.4367, 0.3463, 0.8303, -0.6092, 0.00957, 0.7929, -0.9859, -0.06638, -0.1535, -0.6591, 0.6944, -0.2889, -0.6092, 0.00957, 0.7929, -0.1748, -0.9219, 0.3457, 0.007211, -0.9838, 0.1789, -0.9859, -0.06638, -0.1535, 0.7628, 0.117, -0.636, 0.4626, 0.8554, -0.2329, 0.4643, 0.835, 0.2954, 0.9265, 0.09138, 0.3649, 0.5896, -0.6505, -0.4787, 0.7628, 0.117, -0.636, 0.9265, 0.09138, 0.3649, 0.8104, -0.5506, 0.2004, -0.1748, -0.9219, 0.3457, 0.5896, -0.6505, -0.4787, 0.8104, -0.5506, 0.2004, 0.007211, -0.9838, 0.1789, -0.379, 0.8426, -0.3826, -0.3011, 0.8806, -0.3659, 0.1075, 0.9468, 0.3034, -0.09327, 0.9337, 0.3458, -0.07475, -0.9657, 0.2485, 0.0544, -0.9574, 0.2836, -0.4301, -0.7056, -0.5631, -0.3694, -0.692, -0.6202, 0.0544, -0.9574, 0.2836, 0.03411, -0.9496, 0.3116, -0.4675, -0.7221, -0.51, -0.4301, -0.7056, -0.5631, -0.4301, -0.7056, -0.5631, -0.4675, -0.7221, -0.51, -0.6042, 0.1023, -0.7902, -0.5784, 0.122, -0.8066, -0.5784, 0.122, -0.8066, -0.6042, 0.1023, -0.7902, -0.2751, 0.8766, -0.3948, -0.3011, 0.8806, -0.3659, 0.4535, 0.1161, 0.8837, 0.5053, 0.0722, 0.8599, 0.03411, -0.9496, 0.3116, 0.0544, -0.9574, 0.2836, -0.5289, 0.1124, -0.8412, -0.5784, 0.122, -0.8066, -0.3011, 0.8806, -0.3659, -0.379, 0.8426, -0.3826, -0.3694, -0.692, -0.6202, -0.4301, -0.7056, -0.5631, -0.5784, 0.122, -0.8066, -0.5289, 0.1124, -0.8412, 0.195, 0.9352, 0.2956, 0.6122, 0.7408, 0.2765, 0.5588, 0.08272, 0.8252, 0.5053, 0.0722, 0.8599, 0.03411, -0.9496, 0.3116, 0.171, -0.9133, 0.3696, -0.4633, -0.6987, -0.5451, -0.4675, -0.7221, -0.51, -0.4675, -0.7221, -0.51, -0.4633, -0.6987, -0.5451, -0.5913, 0.09274, -0.8011, -0.6042, 0.1023, -0.7902, -0.6042, 0.1023, -0.7902, -0.5913, 0.09274, -0.8011, -0.1711, 0.8169, -0.5508, -0.2751, 0.8766, -0.3948, 0.1075, 0.9468, 0.3034, 0.195, 0.9352, 0.2956, 0.5053, 0.0722, 0.8599, 0.4535, 0.1161, 0.8837, -0.3011, 0.8806, -0.3659, -0.2751, 0.8766, -0.3948, 0.195, 0.9352, 0.2956, 0.1075, 0.9468, 0.3034, 0.6122, 0.7408, 0.2765, 0.9004, -0.2092, 0.3814, -0.1872, -0.8895, 0.4168, 0.4367, 0.3463, 0.8303, 0.6122, 0.7408, 0.2765, 0.4367, 0.3463, 0.8303, 0.6092, 0.00957, 0.7929, 0.5588, 0.08272, 0.8252, 0.171, -0.9133, 0.3696, 0.1748, -0.9219, 0.3457, -0.5896, -0.6505, -0.4787, -0.4633, -0.6987, -0.5451, -0.4633, -0.6987, -0.5451, -0.5896, -0.6505, -0.4787, -0.7628, 0.117, -0.636, -0.5913, 0.09274, -0.8011, -0.2751, 0.8766, -0.3948, -0.1711, 0.8169, -0.5508, 0.6122, 0.7408, 0.2765, 0.195, 0.9352, 0.2956, 0.5053, 0.0722, 0.8599, 0.5588, 0.08272, 0.8252, 0.171, -0.9133, 0.3696, 0.03411, -0.9496, 0.3116, -0.007211, -0.9838, 0.1789, 0.6783, -0.7247, -0.1219, 0.4418, -0.3996, 0.8032, -0.8104, -0.5506, 0.2004, -0.8104, -0.5506, 0.2004, 0.4418, -0.3996, 0.8032, 0.4891, 0.1193, 0.8641, -0.9265, 0.09138, 0.3649, -0.9265, 0.09138, 0.3649, 0.4891, 0.1193, 0.8641, 0.4859, 0.7659, 0.421, -0.4643, 0.835, 0.2954, 0.9859, -0.06638, -0.1535, 0.8378, 0.05502, -0.5431, 0.6783, -0.7247, -0.1219, -0.007211, -0.9838, 0.1789, 0.5588, 0.08272, 0.8252, 0.6092, 0.00957, 0.7929, 0.1748, -0.9219, 0.3457, 0.171, -0.9133, 0.3696, -0.5913, 0.09274, -0.8011, -0.7628, 0.117, -0.636, -0.4626, 0.8554, -0.2329, -0.1711, 0.8169, -0.5508, 0.6591, 0.6944, -0.2889, 0.666, 0.4275, -0.6113, 0.8378, 0.05502, -0.5431, 0.9859, -0.06638, -0.1535, -0.4643, 0.835, 0.2954, 0.4859, 0.7659, 0.421, 0.666, 0.4275, -0.6113, 0.6591, 0.6944, -0.2889, 0.9004, -0.2092, 0.3814, -0.02856, -0.05526, 0.9981, -0.6768, -0.7037, 0.2161, -0.1872, -0.8895, 0.4168, -0.1711, 0.8169, -0.5508, 0.4274, 0.8982, -0.1025, 0.9004, -0.2092, 0.3814, 0.6122, 0.7408, 0.2765, -0.4626, 0.8554, -0.2329, -0.4688, 0.8824, -0.03971, 0.4274, 0.8982, -0.1025, -0.1711, 0.8169, -0.5508, 0.4367, 0.3463, 0.8303, -0.1872, -0.8895, 0.4168, -0.4688, 0.8824, -0.03971, -0.4626, 0.8554, -0.2329, -0.233, 0.8257, 0.5137, -0.8874, 0.4473, -0.1113, -0.6768, -0.7037, 0.2161, -0.02856, -0.05526, 0.9981, 0.4274, 0.8982, -0.1025, -0.233, 0.8257, 0.5137, -0.02856, -0.05526, 0.9981, 0.9004, -0.2092, 0.3814, -0.4688, 0.8824, -0.03971, -0.8874, 0.4473, -0.1113, -0.233, 0.8257, 0.5137, 0.4274, 0.8982, -0.1025, -0.1872, -0.8895, 0.4168, -0.6768, -0.7037, 0.2161, -0.8874, 0.4473, -0.1113, -0.4688, 0.8824, -0.03971, 0.6783, -0.7247, -0.1219, 0.8378, 0.05502, -0.5431, 0.666, 0.4275, -0.6113, 0.4859, 0.7659, 0.421, 0.4891, 0.1193, 0.8641, 0.4418, -0.3996, 0.8032, 0.2805, 0.1286, 0.9512, -0.09327, 0.9337, 0.3458, 0.1075, 0.9468, 0.3034, 0.4535, 0.1161, 0.8837, 0.2805, 0.1286, 0.9512, 0.4535, 0.1161, 0.8837, 0.0544, -0.9574, 0.2836, -0.07475, -0.9657, 0.2485, -0.4626, 0.8554, -0.2329, -0.4643, 0.835, 0.2954, 0.6591, 0.6944, -0.2889, 0.4367, 0.3463, 0.8303, 0.4367, 0.3463, 0.8303, 0.6591, 0.6944, -0.2889, 0.9859, -0.06638, -0.1535, 0.6092, 0.00957, 0.7929, 0.6092, 0.00957, 0.7929, 0.9859, -0.06638, -0.1535, -0.007211, -0.9838, 0.1789, 0.1748, -0.9219, 0.3457, -0.7628, 0.117, -0.636, -0.9265, 0.09138, 0.3649, -0.4643, 0.835, 0.2954, -0.4626, 0.8554, -0.2329, -0.5896, -0.6505, -0.4787, -0.8104, -0.5506, 0.2004, -0.9265, 0.09138, 0.3649, -0.7628, 0.117, -0.636, 0.1748, -0.9219, 0.3457, -0.007211, -0.9838, 0.1789, -0.8104, -0.5506, 0.2004, -0.5896, -0.6505, -0.4787, -0.9966, -0.03912, 0.07288, -0.9751, 0.2043, 0.08669, -0.9667, 0.2121, -0.1429, -0.99, -0.0382, -0.1361, 0.01249, -0.9962, -0.08668, -0.637, -0.7697, -0.04296, -0.5981, -0.7823, -0.1741, 0.01272, -0.9836, -0.1798, 0.6799, -0.7326, -0.03339, 0.01249, -0.9962, -0.08668, 0.01272, -0.9836, -0.1798, 0.6483, -0.7409, -0.1754, 0.9861, -0.1605, 0.04265, 0.6799, -0.7326, -0.03339, 0.6483, -0.7409, -0.1754, 0.9661, -0.2152, -0.1427, -0.9758, -0.2159, 0.03465, -0.9966, -0.03912, 0.07288, -0.99, -0.0382, -0.1361, -0.9458, -0.2921, -0.1419, -0.6141, 0.7708, 0.1696, -0.01511, 0.9826, 0.1852, -0.01399, 0.991, -0.1335, -0.6347, 0.7574, -0.1535, -0.01511, 0.9826, 0.1852, 0.554, 0.8168, 0.1606, 0.5787, 0.8015, -0.1508, -0.01399, 0.991, -0.1335, -0.637, -0.7697, -0.04296, -0.9758, -0.2159, 0.03465, -0.9458, -0.2921, -0.1419, -0.5981, -0.7823, -0.1741, 0.9542, 0.2895, 0.07534, 0.9974, 0.02325, 0.06763, 0.9903, 0.01928, -0.1375, 0.9441, 0.2963, -0.1442, -0.9751, 0.2043, 0.08669, -0.6141, 0.7708, 0.1696, -0.6347, 0.7574, -0.1535, -0.9667, 0.2121, -0.1429, 0.554, 0.8168, 0.1606, 0.9542, 0.2895, 0.07534, 0.9441, 0.2963, -0.1442, 0.5787, 0.8015, -0.1508, 0.9974, 0.02325, 0.06763, 0.9861, -0.1605, 0.04265, 0.9661, -0.2152, -0.1427, 0.9903, 0.01928, -0.1375, -0.99, -0.0382, -0.1361, -0.9667, 0.2121, -0.1429, -0.6062, 0.09543, -0.7896, -0.6111, -0.05264, -0.7898, 0.6483, -0.7409, -0.1754, 0.01272, -0.9836, -0.1798, 0.004507, -0.6451, -0.7641, 0.414, -0.5401, -0.7327, 0.9661, -0.2152, -0.1427, 0.6483, -0.7409, -0.1754, 0.414, -0.5401, -0.7327, 0.5956, -0.1637, -0.7864, -0.9458, -0.2921, -0.1419, -0.99, -0.0382, -0.1361, -0.6111, -0.05264, -0.7898, -0.5917, -0.2139, -0.7772, -0.6347, 0.7574, -0.1535, -0.01399, 0.991, -0.1335, -0.01159, 0.6061, -0.7953, -0.4231, 0.4974, -0.7574, -0.01399, 0.991, -0.1335, 0.5787, 0.8015, -0.1508, 0.3796, 0.524, -0.7624, -0.01159, 0.6061, -0.7953, -0.5981, -0.7823, -0.1741, -0.9458, -0.2921, -0.1419, -0.5917, -0.2139, -0.7772, -0.3783, -0.5643, -0.7338, 0.9441, 0.2963, -0.1442, 0.9903, 0.01928, -0.1375, 0.6072, -0.01757, -0.7943, 0.5941, 0.1507, -0.7902, -0.9667, 0.2121, -0.1429, -0.6347, 0.7574, -0.1535, -0.4231, 0.4974, -0.7574, -0.6062, 0.09543, -0.7896, 0.5787, 0.8015, -0.1508, 0.9441, 0.2963, -0.1442, 0.5941, 0.1507, -0.7902, 0.3796, 0.524, -0.7624, 0.01272, -0.9836, -0.1798, -0.5981, -0.7823, -0.1741, -0.3783, -0.5643, -0.7338, 0.004507, -0.6451, -0.7641, 0.9903, 0.01928, -0.1375, 0.9661, -0.2152, -0.1427, 0.5956, -0.1637, -0.7864, 0.6072, -0.01757, -0.7943, 0.5941, 0.1507, -0.7902, 0.6072, -0.01757, -0.7943, 0.5956, -0.1637, -0.7864, 0.414, -0.5401, -0.7327, 0.004507, -0.6451, -0.7641, -0.3783, -0.5643, -0.7338, -0.5917, -0.2139, -0.7772, -0.6111, -0.05264, -0.7898, -0.6062, 0.09543, -0.7896, -0.4231, 0.4974, -0.7574, -0.01159, 0.6061, -0.7953, 0.3796, 0.524, -0.7624, -0.5134, 0.7731, -0.3724, -0.0002246, 0.986, -0.1668, -0.6141, 0.7708, 0.1696, -0.0002246, 0.986, -0.1668, -0.01511, 0.9826, 0.1852, -0.6141, 0.7708, 0.1696, -0.8754, 0.1288, -0.4659, -0.5134, 0.7731, -0.3724, -0.9751, 0.2043, 0.08669, -0.9751, 0.2043, 0.08669, -0.9966, -0.03912, 0.07288, -0.8754, 0.1288, -0.4659, -0.01511, 0.9826, 0.1852, -0.0002246, 0.986, -0.1668, 0.554, 0.8168, 0.1606, -0.0002246, 0.986, -0.1668, 0.512, 0.7674, -0.3859, 0.554, 0.8168, 0.1606, 0.9542, 0.2895, 0.07534, 0.512, 0.7674, -0.3859, 0.8693, 0.1475, -0.4719, 0.8693, 0.1475, -0.4719, 0.9861, -0.1605, 0.04265, 0.9974, 0.02325, 0.06763])] * 3)])
arm_armature = bpy.data.armatures.new('Armature')  # bones are not reproduced

# ---- objects
ob_light = bpy.data.objects.new('Light', light_light)
ob_camera = bpy.data.objects.new('Camera', cam_camera)
ob_armature = bpy.data.objects.new('Armature', arm_armature)
ob_killer_001 = bpy.data.objects.new('Killer.001', me_killer_001)

# ---- transforms, parenting, visibility, modifiers, constraints
ob_light.location = (4.076, 1.005, 5.904)
ob_light.rotation_euler = (0.6503, 0.05522, 1.866)
ob_light.lock_rotations_4d = False
ob_light.empty_display_type = 'ARROWS'
ob_light.color = (0.0, 0.0, 0.0, 0.0)
ob_light.lineart.crease_threshold = 0.0
ob_camera.location = (0.0, -1.54, 2.0)
ob_camera.rotation_euler = (1.571, 0.0, 0.0)
ob_camera.lock_rotations_4d = False
ob_camera.empty_display_type = 'ARROWS'
ob_camera.color = (0.0, 0.0, 0.0, 0.0)
ob_camera.display_type = 'WIRE'
ob_camera.lineart.crease_threshold = 0.0
ob_armature.location = (0.0, 0.0, 0.0)
ob_armature.rotation_euler = (1.571, -0.0, 0.0)
ob_armature.scale = (0.01, 0.01, 0.01)
ob_armature.show_in_front = True
ob_killer_001.parent = ob_armature
ob_killer_001.location = (0.0, 0.0, 0.0)
ob_killer_001.rotation_euler = (1.571, -0.0, 0.0)
ob_killer_001.scale = (127.3, 127.3, 127.3)
ob_killer_001.color = (0.8, 0.8, 0.8, 1.0)
_vg = ob_killer_001.vertex_groups.new(name='mixamorig:Hips')
for _i, _w in zip([0, 1, 2, 3, 4, 5, 6, 7, 8, 9, 11, 12, 13, 14, 15, 16, 31, 32, 33, 34, 35, 36, 37, 38, 39, 40, 41, 42, 43, 44, 45, 94, 96, 97, 98, 99, 100, 101, 102, 103, 104, 105, 115, 116, 117, 118, 119, 120, 121, 122, 123, 124, 125], [1.0, 0.2054, 0.9661, 0.1433, 0.9535, 0.1105, 0.9598, 0.08299, 1.0, 0.5642, 0.2207, 3.702e-05, 1.572e-05, 3.308e-05, 3.55e-06, 1.169e-07, 0.6005, 0.6425, 0.9084, 0.6514, 0.8857, 0.04992, 0.2875, 0.3833, 0.2656, 0.3722, 0.07697, 0.06268, 0.05569, 0.08678, 0.03205, 0.0326, 0.9704, 0.1157, 0.9689, 0.08074, 1.0, 0.3606, 0.2589, 6.293e-06, 2.554e-06, 4.772e-07, 0.6362, 0.6689, 0.6734, 0.06011, 0.2782, 0.2673, 0.07136, 0.05272, 0.06076, 0.05719, 0.02106]): _vg.add([_i], _w, 'REPLACE')
_vg = ob_killer_001.vertex_groups.new(name='mixamorig:Spine')
for _i, _w in zip([1, 2, 3, 4, 5, 6, 7, 9, 12, 13, 14, 15, 16, 96, 97, 98, 99, 101, 103, 104, 105], [0.7838, 0.03388, 0.7988, 0.04647, 0.7256, 0.0402, 0.8649, 0.4358, 0.3841, 0.4996, 0.5667, 0.5202, 0.476, 0.0296, 0.8782, 0.03112, 0.8598, 0.6394, 0.4972, 0.5464, 0.5541]): _vg.add([_i], _w, 'REPLACE')
_vg = ob_killer_001.vertex_groups.new(name='mixamorig:Spine1')
for _i, _w in zip([1, 3, 5, 7, 10, 12, 13, 14, 15, 16, 18, 83, 97, 99, 103, 104, 105, 106, 163], [0.01075, 0.05792, 0.164, 0.05216, 0.08439, 0.5788, 0.4766, 0.4229, 0.4352, 0.4526, 0.04388, 0.0351, 0.00614, 0.05943, 0.4858, 0.446, 0.4145, 0.06131, 0.02036]): _vg.add([_i], _w, 'REPLACE')
_vg = ob_killer_001.vertex_groups.new(name='mixamorig:Spine2')
for _i, _w in zip([5, 10, 12, 13, 14, 15, 16, 17, 18, 19, 20, 21, 23, 24, 25, 26, 28, 29, 30, 82, 83, 84, 85, 86, 87, 88, 89, 90, 91, 92, 93, 95, 103, 104, 105, 106, 107, 108, 109, 110, 111, 113, 114, 162, 163, 164, 165, 166, 167, 168, 169, 170, 171, 172, 173, 212, 231, 232, 236], [0.0, 0.9156, 0.03711, 0.02377, 0.01028, 0.04454, 0.07149, 1.0, 0.5288, 3.118e-11, 0.77, 1.0, 0.3083, 0.09363, 0.7118, 0.986, 0.07145, 0.8647, 0.5109, 0.00157, 0.4383, 0.1129, 0.007368, 0.01148, 0.0007893, 0.0007283, 0.0008492, 2.153e-05, 2.664e-08, 4.636e-08, 1.928e-09, 4.184e-06, 0.01701, 0.007559, 0.03139, 0.4989, 5.009e-07, 0.7987, 0.2424, 0.05861, 0.6816, 0.1284, 0.8042, 0.001972, 0.5136, 0.1485, 0.009128, 0.01231, 0.00118, 0.007865, 0.001115, 5.325e-05, 2.699e-07, 7.988e-05, 1.693e-07, 9.083e-08, 2.219e-13, 1.677e-10, 5.651e-17]): _vg.add([_i], _w, 'REPLACE')
_vg = ob_killer_001.vertex_groups.new(name='mixamorig:Neck')
for _i, _w in zip([22, 26, 27, 28, 29, 30, 112, 113, 114, 213, 214, 215, 216, 217, 218, 219, 220, 221, 222, 223, 224], [0.1383, 0.01395, 0.1599, 0.3015, 0.06296, 0.281, 0.186, 0.3576, 0.1061, 0.1296, 0.1109, 0.08405, 0.1433, 0.1402, 0.06355, 0.04844, 0.1111, 0.0928, 0.04738, 0.07046, 0.0548]): _vg.add([_i], _w, 'REPLACE')
_vg = ob_killer_001.vertex_groups.new(name='mixamorig:Head')
for _i, _w in zip([22, 27, 28, 29, 30, 112, 113, 114, 213, 214, 215, 216, 217, 218, 219, 220, 221, 222, 223, 224, 275, 276, 277, 278, 279, 280, 281, 282, 283, 284, 285, 286, 287, 288, 289, 290, 291, 292, 293, 294, 295, 296, 297, 298], [0.8617, 0.8401, 0.6271, 0.06719, 0.2082, 0.814, 0.5141, 0.08818, 0.8704, 0.8891, 0.916, 0.8567, 0.8598, 0.9365, 0.9516, 0.8889, 0.9072, 0.9526, 0.9295, 0.9452, 1.0, 1.0, 1.0, 1.0, 1.0, 1.0, 1.0, 1.0, 1.0, 1.0, 1.0, 1.0, 1.0, 1.0, 1.0, 1.0, 1.0, 1.0, 1.0, 1.0, 1.0, 1.0, 1.0, 1.0]): _vg.add([_i], _w, 'REPLACE')
_vg = ob_killer_001.vertex_groups.new(name='mixamorig:LeftShoulder')
for _i, _w in zip([106, 107, 108, 109, 110, 111, 114, 162, 163, 164, 165, 166, 167, 168, 169, 170, 171, 172, 173, 174, 175, 212], [0.3493, 0.05904, 0.1937, 0.5737, 0.6235, 0.3095, 0.001524, 0.3746, 0.3931, 0.5457, 0.4159, 0.263, 0.3257, 0.2535, 0.3406, 0.07407, 0.1135, 0.06412, 0.1008, 0.001406, 0.002343, 0.08142]): _vg.add([_i], _w, 'REPLACE')
_vg = ob_killer_001.vertex_groups.new(name='mixamorig:LeftArm')
for _i, _w in zip([106, 107, 108, 109, 110, 111, 162, 163, 164, 165, 166, 167, 168, 169, 170, 171, 172, 173, 174, 175, 176, 177, 178, 179, 180, 181, 182, 183, 184, 185, 186, 187, 189, 212], [0.09047, 0.9403, 0.007582, 0.1839, 0.3179, 0.008849, 0.6234, 0.07296, 0.3058, 0.575, 0.7247, 0.6732, 0.7387, 0.6583, 0.9258, 0.882, 0.9357, 0.8969, 0.8015, 0.8159, 0.005743, 0.4574, 0.5319, 0.564, 0.2773, 0.2207, 0.2302, 0.06796, 0.1043, 0.09031, 0.06238, 0.006705, 0.001897, 0.9149]): _vg.add([_i], _w, 'REPLACE')
_vg = ob_killer_001.vertex_groups.new(name='mixamorig:LeftForeArm')
for _i, _w in zip([107, 170, 171, 172, 173, 174, 175, 176, 177, 178, 179, 180, 181, 182, 183, 184, 185, 186, 187, 188, 189, 190, 191, 204, 205, 212], [0.00062, 7.24e-05, 0.004513, 6.592e-05, 0.002254, 0.1971, 0.1818, 0.7879, 0.5426, 0.4681, 0.436, 0.7227, 0.7793, 0.7698, 0.932, 0.8957, 0.9096, 0.9372, 0.8165, 0.2515, 0.5907, 0.3482, 0.3101, 0.004147, 0.005047, 0.003721]): _vg.add([_i], _w, 'REPLACE')
_vg = ob_killer_001.vertex_groups.new(name='mixamorig:LeftHand')
for _i, _w in zip([174, 175, 176, 177, 178, 179, 180, 181, 182, 183, 184, 185, 186, 187, 188, 189, 190, 191, 192, 193, 194, 195, 196, 197, 198, 199, 200, 201, 202, 203, 204, 205, 206, 207, 208, 209, 210, 211, 225, 226, 227, 228, 229, 230], [7.525e-09, 2.206e-09, 0.2064, 1.35e-08, 1.597e-08, 1.524e-08, 7.36e-09, 5.435e-07, 1.593e-07, 2.482e-05, 1.167e-06, 6.255e-05, 0.0003919, 0.1768, 0.7485, 0.4074, 0.6518, 0.6899, 1.0, 1.0, 1.0, 1.0, 1.0, 1.0, 1.0, 1.0, 1.0, 1.0, 1.0, 1.0, 0.9959, 0.995, 1.0, 1.0, 1.0, 1.0, 1.0, 1.0, 1.0, 1.0, 1.0, 1.0, 1.0, 1.0]): _vg.add([_i], _w, 'REPLACE')
_vg = ob_killer_001.vertex_groups.new(name='mixamorig:RightShoulder')
for _i, _w in zip([18, 19, 20, 23, 24, 25, 29, 82, 83, 84, 85, 86, 87, 88, 89, 90, 91, 92, 93, 95, 231, 232, 236], [0.3401, 0.107, 0.2181, 0.508, 0.5513, 0.2728, 0.005196, 0.2451, 0.4239, 0.524, 0.4352, 0.2905, 0.291, 0.2923, 0.3471, 0.09146, 0.103, 0.1014, 0.1248, 0.05219, 0.002974, 0.001666, 0.0008071]): _vg.add([_i], _w, 'REPLACE')
_vg = ob_killer_001.vertex_groups.new(name='mixamorig:RightArm')
for _i, _w in zip([18, 19, 20, 23, 24, 25, 82, 83, 84, 85, 86, 87, 88, 89, 90, 91, 92, 93, 95, 231, 232, 233, 234, 235, 236, 237, 238, 239, 240, 241, 242, 243, 244, 246], [0.08725, 0.8926, 0.01193, 0.1837, 0.3551, 0.01534, 0.7533, 0.1027, 0.3631, 0.5574, 0.698, 0.7081, 0.707, 0.652, 0.9083, 0.8927, 0.8986, 0.8739, 0.9403, 0.7664, 0.7449, 0.007749, 0.4028, 0.5617, 0.5439, 0.2208, 0.2375, 0.2157, 0.06363, 0.1462, 0.1007, 0.04556, 0.007017, 0.0002374]): _vg.add([_i], _w, 'REPLACE')
_vg = ob_killer_001.vertex_groups.new(name='mixamorig:RightForeArm')
for _i, _w in zip([19, 87, 88, 89, 90, 91, 92, 93, 95, 231, 232, 233, 234, 235, 236, 237, 238, 239, 240, 241, 242, 243, 244, 245, 246, 247, 248, 249, 250, 252, 261, 262], [0.0003399, 9.006e-05, 6.003e-07, 1.29e-05, 0.0001954, 0.004301, 6.326e-05, 0.001337, 0.007471, 0.2306, 0.2534, 0.89, 0.5972, 0.4383, 0.4553, 0.7792, 0.7625, 0.7843, 0.9363, 0.8537, 0.8993, 0.9541, 0.8404, 0.1183, 0.3382, 0.1767, 0.2198, 0.002724, 0.001444, 1.188e-05, 0.0004481, 0.0003943]): _vg.add([_i], _w, 'REPLACE')
_vg = ob_killer_001.vertex_groups.new(name='mixamorig:RightHand')
for _i, _w in zip([231, 232, 233, 234, 235, 236, 237, 238, 239, 240, 241, 242, 243, 244, 245, 246, 247, 248, 249, 250, 251, 252, 253, 254, 255, 256, 257, 258, 259, 260, 261, 262, 263, 264, 265, 266, 267, 268, 269, 270, 271, 272, 273, 274], [4.914e-08, 3.556e-07, 0.1022, 1.651e-06, 4.478e-08, 3.367e-07, 1.167e-05, 1.053e-06, 5.682e-06, 8.659e-05, 2.129e-06, 1.957e-05, 0.0003906, 0.1526, 0.8817, 0.6616, 0.8233, 0.7802, 0.9973, 0.9986, 1.0, 1.0, 1.0, 1.0, 1.0, 1.0, 1.0, 1.0, 1.0, 1.0, 0.9996, 0.9996, 1.0, 1.0, 1.0, 1.0, 1.0, 1.0, 1.0, 1.0, 1.0, 1.0, 1.0, 1.0]): _vg.add([_i], _w, 'REPLACE')
_vg = ob_killer_001.vertex_groups.new(name='mixamorig:LeftUpLeg')
for _i, _w in zip([33, 35, 38, 40, 42, 44, 45, 94, 102, 115, 116, 117, 118, 119, 120, 121, 122, 123, 124, 125, 126, 127, 128, 129, 130, 131, 132, 133, 134, 135, 136, 137, 138, 139, 140, 141, 142, 143, 144], [0.0113, 0.03517, 0.2478, 0.2889, 0.06735, 0.07281, 0.2337, 0.488, 0.7411, 0.3638, 0.3311, 0.3266, 0.9399, 0.7218, 0.7327, 0.922, 0.8304, 0.9384, 0.8735, 0.7414, 0.9759, 0.9787, 0.9592, 0.9656, 0.9814, 0.9728, 0.8924, 0.925, 0.8332, 0.852, 0.9333, 0.8922, 0.1396, 0.1306, 0.1875, 0.1673, 0.1433, 0.1605, 5.341e-07]): _vg.add([_i], _w, 'REPLACE')
_vg = ob_killer_001.vertex_groups.new(name='mixamorig:LeftLeg')
for _i, _w in zip([126, 127, 128, 129, 130, 131, 132, 133, 134, 135, 136, 137, 138, 139, 140, 141, 142, 143, 144, 145, 146, 147, 148, 149, 150, 151, 152, 153, 157], [0.02414, 0.02133, 0.04081, 0.03443, 0.01856, 0.02717, 0.1076, 0.07498, 0.1668, 0.148, 0.06668, 0.1078, 0.8601, 0.8693, 0.8112, 0.832, 0.8564, 0.8384, 0.3289, 0.4444, 0.1945, 0.209, 0.4477, 0.3459, 0.06058, 0.1119, 0.1242, 0.09579, 0.002028]): _vg.add([_i], _w, 'REPLACE')
_vg = ob_killer_001.vertex_groups.new(name='mixamorig:LeftFoot')
for _i, _w in zip([138, 139, 140, 141, 142, 143, 144, 145, 146, 147, 148, 149, 150, 151, 152, 153, 154, 155, 156, 157, 158, 159, 160, 161], [0.0003192, 0.0001678, 0.001213, 0.0007381, 0.0003581, 0.001032, 0.5827, 0.539, 0.6527, 0.6314, 0.5422, 0.6021, 0.8323, 0.8676, 0.8614, 0.837, 0.1082, 0.1661, 0.1728, 0.345, 0.1154, 0.159, 0.1629, 0.2767]): _vg.add([_i], _w, 'REPLACE')
_vg = ob_killer_001.vertex_groups.new(name='mixamorig:LeftToeBase')
for _i, _w in zip([144, 145, 146, 147, 148, 149, 150, 151, 152, 153, 154, 155, 156, 157, 158, 159, 160, 161], [0.08839, 0.01663, 0.1528, 0.1595, 0.01011, 0.052, 0.1071, 0.02055, 0.01432, 0.0672, 0.8918, 0.8339, 0.8272, 0.653, 0.8846, 0.841, 0.8371, 0.7233]): _vg.add([_i], _w, 'REPLACE')
_vg = ob_killer_001.vertex_groups.new(name='mixamorig:RightUpLeg')
for _i, _w in zip([11, 31, 32, 33, 34, 35, 36, 37, 38, 39, 40, 41, 42, 43, 44, 45, 46, 47, 48, 49, 50, 51, 52, 53, 54, 55, 56, 57, 58, 59, 60, 61, 62, 63, 65, 68, 94, 121, 122, 123, 124, 125], [0.7793, 0.3995, 0.3575, 0.08028, 0.3486, 0.07909, 0.9501, 0.7125, 0.369, 0.7344, 0.3389, 0.923, 0.87, 0.9443, 0.8404, 0.7342, 0.9572, 0.9641, 0.9403, 0.9381, 0.9624, 0.9533, 0.8612, 0.8975, 0.7921, 0.8015, 0.8974, 0.8525, 0.2019, 0.1858, 0.2187, 0.2204, 0.1869, 0.1921, 2.971e-06, 3.61e-06, 0.4794, 0.006654, 0.1169, 0.0008525, 0.06931, 0.2375]): _vg.add([_i], _w, 'REPLACE')
_vg = ob_killer_001.vertex_groups.new(name='mixamorig:RightLeg')
for _i, _w in zip([46, 47, 48, 49, 50, 51, 52, 53, 54, 55, 56, 57, 58, 59, 60, 61, 62, 63, 64, 65, 66, 67, 68, 69, 70, 71, 72, 73, 77], [0.04276, 0.03585, 0.05969, 0.06192, 0.03761, 0.04673, 0.1388, 0.1025, 0.2079, 0.1985, 0.1026, 0.1475, 0.7981, 0.8141, 0.7808, 0.7794, 0.8129, 0.8074, 0.2853, 0.3979, 0.1586, 0.1695, 0.3803, 0.2805, 0.0433, 0.0806, 0.08434, 0.05402, 0.001295]): _vg.add([_i], _w, 'REPLACE')
_vg = ob_killer_001.vertex_groups.new(name='mixamorig:RightFoot')
for _i, _w in zip([58, 59, 60, 61, 62, 63, 64, 65, 66, 67, 68, 69, 70, 71, 72, 73, 74, 75, 76, 77, 78, 79, 80, 81], [6.937e-05, 6.352e-05, 0.0004432, 0.0001687, 0.0001969, 0.000436, 0.6172, 0.584, 0.6605, 0.6569, 0.6059, 0.6535, 0.8436, 0.8952, 0.8967, 0.8581, 0.101, 0.1257, 0.1779, 0.2922, 0.1069, 0.1111, 0.1685, 0.2106]): _vg.add([_i], _w, 'REPLACE')
_vg = ob_killer_001.vertex_groups.new(name='mixamorig:RightToeBase')
for _i, _w in zip([64, 65, 66, 67, 68, 69, 70, 71, 72, 73, 74, 75, 76, 77, 78, 79, 80, 81], [0.09756, 0.01814, 0.1809, 0.1736, 0.01382, 0.06595, 0.1131, 0.02418, 0.019, 0.08792, 0.899, 0.8743, 0.8221, 0.7065, 0.8931, 0.8889, 0.8315, 0.7894]): _vg.add([_i], _w, 'REPLACE')
_m = ob_killer_001.modifiers.new('Armature', 'ARMATURE')
_m.object = ob_armature

# ---- collection membership
col_collection.objects.link(ob_light)
col_collection.objects.link(ob_camera)
col_collection.objects.link(ob_armature)
col_collection.objects.link(ob_killer_001)

# ---- scene / render settings (as saved in the file)
scene.camera = ob_camera
scene.frame_start = 1; scene.frame_end = 60; scene.frame_set(0)
scene.render.engine = 'BLENDER_EEVEE_NEXT'
scene.render.fps = 30
scene.cycles.sampling_pattern = 'TABULATED_SOBOL'
scene.view_settings.view_transform = 'Filmic'
bpy.context.view_layer.update()
